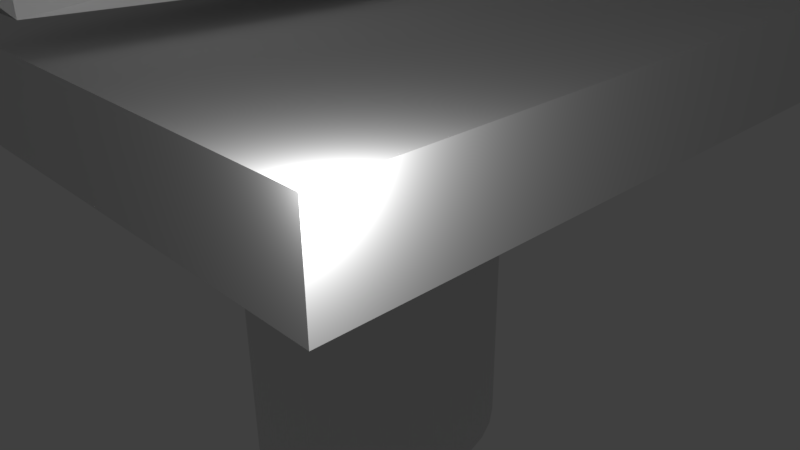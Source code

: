 # Source: tower-baseAvion.blend  (saved by Blender 2.78.1; exported with 4.5.12 LTS)
import bpy
from mathutils import Matrix  # noqa: F401  (used for matrix-valued properties, if any)

bpy.ops.wm.read_factory_settings(use_empty=True)
scene = bpy.context.scene
scene.name = 'Scene'

# ---- collections
col_collection_1 = bpy.data.collections.new('Collection 1'); scene.collection.children.link(col_collection_1)

# ---- materials (node trees are filled in below, after node groups)
mat_material_000 = bpy.data.materials.new('Material.000')
mat_material_000.alpha_threshold = 0.0
mat_material_000.use_transparent_shadow = False
mat_material_000.roughness = 0.5
mat_materialaptu_001 = bpy.data.materials.new('MaterialAptU.001')
mat_materialaptu_001.alpha_threshold = 0.0
mat_materialaptu_001.use_transparent_shadow = False
mat_materialaptu_001.roughness = 0.5

# ---- material node trees

# ---- world
world_world = bpy.data.worlds.new('World'); scene.world = world_world
world_world.color = (0.05088, 0.05088, 0.05088)
world_world.use_sun_shadow = False
world_world.sun_shadow_jitter_overblur = 0.0
world_world.cycles.sampling_method = 'MANUAL'

# ---- cameras
cam_camera = bpy.data.cameras.new('Camera')
cam_camera.clip_end = 100.0
cam_camera.lens = 35.0
cam_camera.sensor_width = 32.0
cam_camera.sensor_height = 18.0
cam_camera.ortho_scale = 7.314
cam_camera.dof.focus_distance = 0.0
cam_camera.dof.aperture_fstop = 128.0

# ---- lights
light_lamp = bpy.data.lights.new('Lamp', 'POINT')
light_lamp.transmission_factor = 0.0
light_lamp.cutoff_distance = 30.0
light_lamp.energy = 100.0
light_lamp.shadow_buffer_clip_start = 1.001
light_lamp.shadow_soft_size = 0.1
light_lamp.shadow_maximum_resolution = 0.006
light_lamp.use_absolute_resolution = True

# ---- meshes
me_cylinder = bpy.data.meshes.new('Cylinder')
me_cylinder.from_pydata([(0.0, 1.774, -2.571), (0.0, 1.774, 2.571), (0.2869, 1.74, -2.571), (0.2869, 1.74, 2.571), (0.5627, 1.639, -2.571), (0.5627, 1.639, 2.571), (0.817, 1.475, -2.571), (0.817, 1.475, 2.571), (1.04, 1.254, -2.571), (1.04, 1.254, 2.571), (1.223, 0.9854, -2.571), (1.223, 0.9854, 2.571), (1.359, 0.6788, -2.571), (1.359, 0.6788, 2.571), (1.442, 0.346, -2.571), (1.442, 0.346, 2.571), (1.47, 1.339e-07, -2.571), (1.47, 1.339e-07, 2.571), (1.442, -0.346, -2.571), (1.442, -0.346, 2.571), (1.359, -0.6788, -2.571), (1.359, -0.6788, 2.571), (1.223, -0.9854, -2.571), (1.223, -0.9854, 2.571), (1.04, -1.254, -2.571), (1.04, -1.254, 2.571), (0.817, -1.475, -2.571), (0.817, -1.475, 2.571), (0.5627, -1.639, -2.571), (0.5627, -1.639, 2.571), (0.2869, -1.74, -2.571), (0.2869, -1.74, 2.571), (-4.791e-07, -1.774, -2.571), (-4.791e-07, -1.774, 2.571), (-0.2869, -1.74, -2.571), (-0.2869, -1.74, 2.571), (-0.5627, -1.639, -2.571), (-0.5627, -1.639, 2.571), (-0.817, -1.475, -2.571), (-0.817, -1.475, 2.571), (-1.04, -1.254, -2.571), (-1.04, -1.254, 2.571), (-1.223, -0.9854, -2.571), (-1.223, -0.9854, 2.571), (-1.359, -0.6788, -2.571), (-1.359, -0.6788, 2.571), (-1.442, -0.346, -2.571), (-1.442, -0.346, 2.571), (-1.47, 1.713e-06, -2.571), (-1.47, 1.713e-06, 2.571), (-1.442, 0.346, -2.571), (-1.442, 0.346, 2.571), (-1.359, 0.6788, -2.571), (-1.359, 0.6788, 2.571), (-1.223, 0.9854, -2.571), (-1.223, 0.9854, 2.571), (-1.04, 1.254, -2.571), (-1.04, 1.254, 2.571), (-0.817, 1.475, -2.571), (-0.817, 1.475, 2.571), (-0.5627, 1.639, -2.571), (-0.5627, 1.639, 2.571), (-0.2869, 1.74, -2.571), (-0.2869, 1.74, 2.571), (-4.0, -4.0, 2.407), (-4.0, -4.0, 3.429), (-4.0, 4.0, 2.407), (-4.0, 4.0, 3.429), (4.0, -4.0, 2.407), (4.0, -4.0, 3.429), (4.0, 4.0, 2.407), (4.0, 4.0, 3.429)], [], [(0, 1, 3, 2), (2, 3, 5, 4), (4, 5, 7, 6), (6, 7, 9, 8), (8, 9, 11, 10), (10, 11, 13, 12), (12, 13, 15, 14), (14, 15, 17, 16), (16, 17, 19, 18), (18, 19, 21, 20), (20, 21, 23, 22), (22, 23, 25, 24), (24, 25, 27, 26), (26, 27, 29, 28), (28, 29, 31, 30), (30, 31, 33, 32), (32, 33, 35, 34), (34, 35, 37, 36), (36, 37, 39, 38), (38, 39, 41, 40), (40, 41, 43, 42), (42, 43, 45, 44), (44, 45, 47, 46), (46, 47, 49, 48), (48, 49, 51, 50), (50, 51, 53, 52), (52, 53, 55, 54), (54, 55, 57, 56), (56, 57, 59, 58), (58, 59, 61, 60), (3, 1, 63, 61, 59, 57, 55, 53, 51, 49, 47, 45, 43, 41, 39, 37, 35, 33, 31, 29, 27, 25, 23, 21, 19, 17, 15, 13, 11, 9, 7, 5), (60, 61, 63, 62), (62, 63, 1, 0), (0, 2, 4, 6, 8, 10, 12, 14, 16, 18, 20, 22, 24, 26, 28, 30, 32, 34, 36, 38, 40, 42, 44, 46, 48, 50, 52, 54, 56, 58, 60, 62), (65, 67, 66, 64), (67, 71, 70, 66), (71, 69, 68, 70), (69, 65, 64, 68), (64, 66, 70, 68), (69, 71, 67, 65)])
_uv = me_cylinder.uv_layers.new(name='UVMap')
_uv.uv.foreach_set('vector', [0.0, 0.0, 1.0, 0.0, 1.0, 1.0, 0.0, 1.0, 0.0, 0.0, 1.0, 0.0, 1.0, 1.0, 0.0, 1.0, 0.0, 0.0, 1.0, 0.0, 1.0, 1.0, 0.0, 1.0, 0.0, 0.0, 1.0, 0.0, 1.0, 1.0, 0.0, 1.0, 0.0, 0.0, 1.0, 0.0, 1.0, 1.0, 0.0, 1.0, 0.0, 0.0, 1.0, 0.0, 1.0, 1.0, 0.0, 1.0, 0.0, 0.0, 1.0, 0.0, 1.0, 1.0, 0.0, 1.0, 0.0, 0.0, 1.0, 0.0, 1.0, 1.0, 0.0, 1.0, 0.0, 0.0, 1.0, 0.0, 1.0, 1.0, 0.0, 1.0, 0.0, 0.0, 1.0, 0.0, 1.0, 1.0, 0.0, 1.0, 0.0, 0.0, 1.0, 0.0, 1.0, 1.0, 0.0, 1.0, 0.0, 0.0, 1.0, 0.0, 1.0, 1.0, 0.0, 1.0, 0.0, 0.0, 1.0, 0.0, 1.0, 1.0, 0.0, 1.0, 0.0, 0.0, 1.0, 0.0, 1.0, 1.0, 0.0, 1.0, 0.0, 0.0, 1.0, 0.0, 1.0, 1.0, 0.0, 1.0, 0.0, 0.0, 1.0, 0.0, 1.0, 1.0, 0.0, 1.0, 0.0, 0.0, 1.0, 0.0, 1.0, 1.0, 0.0, 1.0, 0.0, 0.0, 1.0, 0.0, 1.0, 1.0, 0.0, 1.0, 0.0, 0.0, 1.0, 0.0, 1.0, 1.0, 0.0, 1.0, 0.0, 0.0, 1.0, 0.0, 1.0, 1.0, 0.0, 1.0, 0.0, 0.0, 1.0, 0.0, 1.0, 1.0, 0.0, 1.0, 0.0, 0.0, 1.0, 0.0, 1.0, 1.0, 0.0, 1.0, 0.0, 0.0, 1.0, 0.0, 1.0, 1.0, 0.0, 1.0, 0.0, 0.0, 1.0, 0.0, 1.0, 1.0, 0.0, 1.0, 0.0, 0.0, 1.0, 0.0, 1.0, 1.0, 0.0, 1.0, 0.0, 0.0, 1.0, 0.0, 1.0, 1.0, 0.0, 1.0, 0.0, 0.0, 1.0, 0.0, 1.0, 1.0, 0.0, 1.0, 0.0, 0.0, 1.0, 0.0, 1.0, 1.0, 0.0, 1.0, 0.0, 0.0, 1.0, 0.0, 1.0, 1.0, 0.0, 1.0, 0.0, 0.0, 1.0, 0.0, 1.0, 1.0, 0.0, 1.0, 0.5, 1.0, 0.5975, 0.9904, 0.6913, 0.9619, 0.7778, 0.9157, 0.8536, 0.8536, 0.9157, 0.7778, 0.9619, 0.6913, 0.9904, 0.5975, 1.0, 0.5, 0.9904, 0.4025, 0.9619, 0.3087, 0.9157, 0.2222, 0.8536, 0.1464, 0.7778, 0.08427, 0.6913, 0.03806, 0.5975, 0.009607, 0.5, 0.0, 0.4025, 0.009607, 0.3087, 0.03806, 0.2222, 0.08427, 0.1464, 0.1464, 0.08426, 0.2222, 0.03806, 0.3087, 0.009607, 0.4025, 0.0, 0.5, 0.009607, 0.5975, 0.03806, 0.6913, 0.08427, 0.7778, 0.1464, 0.8536, 0.2222, 0.9157, 0.3087, 0.9619, 0.4025, 0.9904, 0.0, 0.0, 1.0, 0.0, 1.0, 1.0, 0.0, 1.0, 0.0, 0.0, 1.0, 0.0, 1.0, 1.0, 0.0, 1.0, 0.5, 1.0, 0.5975, 0.9904, 0.6913, 0.9619, 0.7778, 0.9157, 0.8536, 0.8536, 0.9157, 0.7778, 0.9619, 0.6913, 0.9904, 0.5975, 1.0, 0.5, 0.9904, 0.4025, 0.9619, 0.3087, 0.9157, 0.2222, 0.8536, 0.1464, 0.7778, 0.08427, 0.6913, 0.03806, 0.5975, 0.009607, 0.5, 0.0, 0.4025, 0.009607, 0.3087, 0.03806, 0.2222, 0.08427, 0.1464, 0.1464, 0.08426, 0.2222, 0.03806, 0.3087, 0.009607, 0.4025, 0.0, 0.5, 0.009607, 0.5975, 0.03806, 0.6913, 0.08427, 0.7778, 0.1464, 0.8536, 0.2222, 0.9157, 0.3087, 0.9619, 0.4025, 0.9904, 0.0, 0.0, 1.0, 0.0, 1.0, 1.0, 0.0, 1.0, 0.0, 0.0, 1.0, 0.0, 1.0, 1.0, 0.0, 1.0, 0.0, 0.0, 1.0, 0.0, 1.0, 1.0, 0.0, 1.0, 0.0, 0.0, 1.0, 0.0, 1.0, 1.0, 0.0, 1.0, 0.0, 0.0, 1.0, 0.0, 1.0, 1.0, 0.0, 1.0, 0.0, 0.0, 1.0, 0.0, 1.0, 1.0, 0.0, 1.0])
me_cylinder.use_remesh_preserve_volume = False
me_cylinder.use_remesh_preserve_attributes = False
me_cylinder.use_mirror_vertex_groups = False
me_cylinder.update()
me_plane = bpy.data.meshes.new('Plane')
me_plane.from_pydata([], [], [])
me_plane.use_remesh_preserve_volume = False
me_plane.use_remesh_preserve_attributes = False
me_plane.use_mirror_vertex_groups = False
me_plane.update()
me_cube_001 = bpy.data.meshes.new('Cube.001')
me_cube_001.from_pydata([(-0.1827, -2.535, 4.44), (-0.1821, -2.157, 4.435), (-0.1845, -2.538, 4.154), (-0.1836, -2.16, 4.183), (-0.184, -2.84, 4.324), (-0.1845, -2.841, 4.244), (-0.1845, -2.841, 4.244), (-0.1845, -2.841, 4.244), (-0.2161, -2.536, 4.328), (-0.2154, -2.159, 4.324), (-0.188, -2.84, 4.28), (-0.1819, -2.345, 4.512), (-0.1842, -2.349, 4.151), (-0.2158, -2.347, 4.326), (-0.1844, -2.689, 4.208), (-0.1844, -2.689, 4.208), (-0.1831, -2.687, 4.427), (-0.2165, -2.688, 4.304), (-0.1841, -1.815, 4.005), (-0.1841, -1.815, 4.005), (-0.1865, -1.82, 3.628), (-0.1865, -1.82, 3.628), (-0.1853, -1.817, 3.817), (-0.1853, -1.817, 3.817), (-0.1851, -1.99, 3.9), (-0.1831, -1.986, 4.215), (-0.2004, -1.988, 4.065), (-0.1847, -1.644, 3.865), (-0.187, -1.648, 3.488), (-0.1859, -1.646, 3.676), (-0.1858, -1.42, 3.615), (-0.1882, -1.424, 3.237), (-0.2412, -1.422, 3.426), (-0.194, -2.47, 4.406), (-0.2044, -2.47, 4.39), (-0.1938, -2.411, 4.422), (-0.2043, -2.411, 4.391), (-0.2045, -2.441, 4.367), (-0.1938, -2.44, 4.436), (-0.1893, -2.44, 4.445), (-0.2089, -2.441, 4.358), (-0.2087, -2.386, 4.374), (-0.1893, -2.385, 4.429), (-0.2089, -2.496, 4.378), (-0.1896, -2.496, 4.412), (-0.2159, -2.441, 4.327), (-0.1843, -2.444, 4.152), (-0.1845, -2.841, 4.244), (-0.1823, -2.44, 4.476), (-0.1994, -2.535, 4.384), (-0.1988, -2.158, 4.38), (-0.186, -2.84, 4.302), (-0.1989, -2.346, 4.419), (-0.1998, -2.687, 4.365), (-0.1847, -1.816, 3.911), (-0.1847, -1.816, 3.911), (-0.1918, -1.987, 4.14), (-0.1853, -1.645, 3.771), (-0.2135, -1.421, 3.521), (-0.1992, -2.47, 4.398), (-0.199, -2.411, 4.407), (-0.1991, -2.441, 4.401), (-0.199, -2.386, 4.402), (-0.1993, -2.496, 4.395), (-0.2003, -2.537, 4.241), (-0.1995, -2.159, 4.253), (-0.2, -2.348, 4.239), (-0.2005, -2.689, 4.256), (-0.1859, -1.818, 3.722), (-0.1859, -1.818, 3.722), (-0.1928, -1.989, 3.982), (-0.1865, -1.647, 3.582), (-0.2147, -1.423, 3.332), (-0.2001, -2.442, 4.24), (-0.184, -2.84, 4.324), (-0.1831, -2.687, 4.427), (-0.1835, -2.763, 4.375), (-0.08851, -2.686, 4.465), (-0.08942, -2.84, 4.362), (-0.08897, -2.763, 4.413), (-0.1554, -2.705, 4.422), (-0.1556, -2.737, 4.401), (-0.1164, -2.705, 4.438), (-0.1166, -2.737, 4.417), (0.2422, -2.535, 4.437), (0.2428, -2.158, 4.433), (0.2404, -2.539, 4.151), (0.2413, -2.161, 4.18), (0.2409, -2.841, 4.321), (0.2404, -2.842, 4.241), (0.2404, -2.842, 4.241), (0.2404, -2.842, 4.241), (0.2742, -2.537, 4.325), (0.2748, -2.159, 4.321), (0.2444, -2.841, 4.277), (0.243, -2.346, 4.509), (0.2407, -2.35, 4.149), (0.2745, -2.348, 4.323), (0.2405, -2.69, 4.205), (0.2405, -2.69, 4.205), (0.2418, -2.687, 4.424), (0.2737, -2.689, 4.301), (0.0302, -2.534, 4.515), (0.03119, -2.156, 4.566), (0.02765, -2.539, 4.104), (0.02734, -2.163, 3.945), (0.02894, -2.839, 4.399), (0.02767, -2.842, 4.195), (0.02812, -2.881, 4.279), (0.03099, -2.345, 4.587), (0.02798, -2.35, 4.102), (0.02772, -2.69, 4.159), (0.02985, -2.686, 4.502), (0.2408, -1.816, 4.003), (0.2408, -1.816, 4.003), (0.2384, -1.82, 3.625), (0.2384, -1.82, 3.625), (0.2396, -1.818, 3.814), (0.2396, -1.818, 3.814), (0.02941, -1.814, 4.179), (0.02941, -1.814, 4.179), (0.02503, -1.822, 3.473), (0.02503, -1.822, 3.473), (0.2398, -1.991, 3.897), (0.02631, -1.992, 3.729), (0.03044, -1.985, 4.395), (0.2418, -1.987, 4.212), (0.2572, -1.989, 4.062), (0.2402, -1.645, 3.862), (0.2379, -1.649, 3.485), (0.239, -1.647, 3.674), (0.02859, -1.643, 3.997), (0.02405, -1.651, 3.266), (0.2391, -1.421, 3.612), (0.2367, -1.425, 3.235), (0.2921, -1.423, 3.423), (0.0275, -1.419, 3.756), (0.0229, -1.427, 3.016), (0.2533, -2.471, 4.403), (0.2634, -2.471, 4.387), (0.2535, -2.412, 4.42), (0.2635, -2.412, 4.388), (0.2633, -2.442, 4.364), (0.2535, -2.441, 4.433), (0.2492, -2.441, 4.442), (0.2677, -2.442, 4.355), (0.2679, -2.387, 4.371), (0.2492, -2.386, 4.427), (0.2677, -2.497, 4.375), (0.2489, -2.496, 4.41), (0.02767, -2.842, 4.195), (0.02781, -2.444, 4.103), (0.03059, -2.439, 4.551), (0.2743, -2.442, 4.324), (0.2406, -2.444, 4.15), (0.2404, -2.842, 4.241), (0.2426, -2.441, 4.473), (0.2582, -2.536, 4.381), (0.2588, -2.159, 4.377), (0.2426, -2.841, 4.299), (0.2587, -2.347, 4.416), (0.2578, -2.688, 4.363), (0.02853, -2.86, 4.339), (0.2402, -1.817, 3.908), (0.2402, -1.817, 3.908), (0.2495, -1.988, 4.137), (0.2396, -1.646, 3.768), (0.2656, -1.422, 3.518), (0.2584, -2.471, 4.395), (0.2585, -2.412, 4.404), (0.2584, -2.441, 4.398), (0.2585, -2.386, 4.399), (0.2583, -2.497, 4.392), (0.2573, -2.538, 4.238), (0.258, -2.16, 4.25), (0.2576, -2.349, 4.236), (0.2571, -2.689, 4.253), (0.239, -1.819, 3.72), (0.239, -1.819, 3.72), (0.2485, -1.99, 3.98), (0.2385, -1.648, 3.579), (0.2644, -1.424, 3.329), (0.2574, -2.443, 4.237), (0.2409, -2.841, 4.321), (0.2418, -2.687, 4.424), (0.02894, -2.839, 4.399), (0.02985, -2.686, 4.502), (0.2414, -2.764, 4.373), (0.1477, -2.687, 4.463), (0.1468, -2.84, 4.36), (0.0294, -2.763, 4.451), (0.1473, -2.764, 4.412), (0.2141, -2.706, 4.42), (0.2139, -2.738, 4.399), (0.1752, -2.706, 4.436), (0.1751, -2.737, 4.415), (0.8942, 2.052, 3.252), (1.325, -0.9409, 2.996), (-1.0, -1.0, 2.616), (-1.0, 1.0, 2.616), (0.8942, 2.052, 3.993), (1.325, -0.9409, 3.953), (-1.0, -1.0, 4.204), (-1.0, 1.0, 4.337), (1.694, 0.7661, 3.579), (1.743, -0.7617, 3.576), (1.694, 0.7661, 3.889), (1.743, -0.7617, 3.763), (2.6, 1.296, 3.579), (2.6, -0.08635, 3.579), (2.6, 1.296, 3.889), (2.6, -0.08635, 3.889), (5.101, 1.191, 3.609), (5.101, 0.3843, 3.609), (5.101, 1.191, 3.859), (5.101, 0.3843, 3.859), (5.55, 1.078, 3.656), (5.55, 0.4541, 3.656), (5.55, 1.038, 3.812), (5.55, 0.4541, 3.812), (0.5372, -4.437, 2.667), (-0.5372, -4.437, 2.667), (0.5372, -4.437, 3.741), (-0.5372, -4.437, 3.741), (0.2622, -4.815, 2.942), (-0.2622, -4.815, 2.942), (0.2622, -4.815, 3.466), (-0.2622, -4.815, 3.466), (0.6314, 3.358, 3.614), (-0.3139, 4.392, 3.562), (0.8942, 3.358, 3.993), (-1.0, 4.392, 4.337), (2.432, 2.372, 3.238), (2.432, 2.372, 3.846), (2.169, 3.677, 3.601), (2.432, 3.677, 3.846), (0.4481, -1.023, 3.928), (-0.4481, -1.023, 3.928), (0.2407, -2.564, 3.721), (-0.2407, -2.564, 3.721), (0.4481, -0.9694, 3.526), (-0.4481, -0.9694, 3.526), (0.2407, -2.509, 3.319), (-0.2407, -2.509, 3.319), (0.8681, 2.881, 5.486), (0.8607, 3.501, 5.514), (0.354, 2.435, 3.359), (0.4484, 3.371, 3.83), (0.6971, 3.498, 5.555), (0.708, 2.878, 5.526), (0.2324, 3.369, 3.883), (0.1387, 2.433, 3.411), (1.271, 3.706, 3.802), (1.07, 3.912, 3.791), (1.327, 3.706, 3.883), (0.9235, 3.912, 3.956), (0.7363, -3.269, 2.681), (0.7363, -3.269, 3.638), (1.154, -3.09, 3.262), (1.154, -3.09, 3.448), (0.5774, -2.899, 2.681), (0.5774, -2.899, 3.638), (0.9953, -2.719, 3.262), (0.9953, -2.719, 3.448), (-0.1318, 1.482, 2.907), (0.06578, -0.9729, 2.79), (-0.1318, 1.482, 4.346), (0.06578, -0.9729, 4.255), (-0.04477, -4.437, 2.667), (-0.04477, -4.437, 3.741), (-0.02185, -4.815, 2.942), (-0.02185, -4.815, 3.466), (0.1194, 3.918, 3.586), (-0.1318, 3.918, 4.346), (-0.03734, -1.023, 3.928), (-0.02006, -2.564, 3.721), (-0.03734, -0.9694, 3.526), (-0.02006, -2.509, 3.319), (1.162, 3.818, 3.796), (1.108, 3.818, 3.922), (0.1827, -2.535, 4.44), (0.1821, -2.157, 4.435), (0.1845, -2.538, 4.154), (0.1836, -2.16, 4.183), (0.184, -2.84, 4.324), (0.1845, -2.841, 4.244), (0.1845, -2.841, 4.244), (0.1845, -2.841, 4.244), (0.2161, -2.536, 4.328), (0.2154, -2.159, 4.324), (0.188, -2.84, 4.28), (0.1819, -2.345, 4.512), (0.1842, -2.349, 4.151), (0.2158, -2.347, 4.326), (0.1844, -2.689, 4.208), (0.1844, -2.689, 4.208), (0.1831, -2.687, 4.427), (0.2165, -2.688, 4.304), (0.1841, -1.815, 4.005), (0.1841, -1.815, 4.005), (0.1865, -1.82, 3.628), (0.1865, -1.82, 3.628), (0.1853, -1.817, 3.817), (0.1853, -1.817, 3.817), (0.1851, -1.99, 3.9), (0.1831, -1.986, 4.215), (0.2004, -1.988, 4.065), (0.1847, -1.644, 3.865), (0.187, -1.648, 3.488), (0.1859, -1.646, 3.676), (0.1858, -1.42, 3.615), (0.1882, -1.424, 3.237), (0.2412, -1.422, 3.426), (0.194, -2.47, 4.406), (0.2044, -2.47, 4.39), (0.1938, -2.411, 4.422), (0.2043, -2.411, 4.391), (0.2045, -2.441, 4.367), (0.1938, -2.44, 4.436), (0.1893, -2.44, 4.445), (0.2089, -2.441, 4.358), (0.2087, -2.386, 4.374), (0.1893, -2.385, 4.429), (0.2089, -2.496, 4.378), (0.1896, -2.496, 4.412), (0.2159, -2.441, 4.327), (0.1843, -2.444, 4.152), (0.1845, -2.841, 4.244), (0.1823, -2.44, 4.476), (0.1994, -2.535, 4.384), (0.1988, -2.158, 4.38), (0.186, -2.84, 4.302), (0.1989, -2.346, 4.419), (0.1998, -2.687, 4.365), (0.1847, -1.816, 3.911), (0.1847, -1.816, 3.911), (0.1918, -1.987, 4.14), (0.1853, -1.645, 3.771), (0.2135, -1.421, 3.521), (0.1992, -2.47, 4.398), (0.199, -2.411, 4.407), (0.1991, -2.441, 4.401), (0.199, -2.386, 4.402), (0.1993, -2.496, 4.395), (0.2003, -2.537, 4.241), (0.1995, -2.159, 4.253), (0.2, -2.348, 4.239), (0.2005, -2.689, 4.256), (0.1859, -1.818, 3.722), (0.1859, -1.818, 3.722), (0.1928, -1.989, 3.982), (0.1865, -1.647, 3.582), (0.2147, -1.423, 3.332), (0.2001, -2.442, 4.24), (0.184, -2.84, 4.324), (0.1831, -2.687, 4.427), (0.1835, -2.763, 4.375), (0.08851, -2.686, 4.465), (0.08942, -2.84, 4.362), (0.08897, -2.763, 4.413), (0.1554, -2.705, 4.422), (0.1556, -2.737, 4.401), (0.1164, -2.705, 4.438), (0.1166, -2.737, 4.417), (-0.2422, -2.535, 4.437), (-0.2428, -2.158, 4.433), (-0.2404, -2.539, 4.151), (-0.2413, -2.161, 4.18), (-0.2409, -2.841, 4.321), (-0.2404, -2.842, 4.241), (-0.2404, -2.842, 4.241), (-0.2404, -2.842, 4.241), (-0.2742, -2.537, 4.325), (-0.2748, -2.159, 4.321), (-0.2444, -2.841, 4.277), (-0.243, -2.346, 4.509), (-0.2407, -2.35, 4.149), (-0.2745, -2.348, 4.323), (-0.2405, -2.69, 4.205), (-0.2405, -2.69, 4.205), (-0.2418, -2.687, 4.424), (-0.2737, -2.689, 4.301), (-0.0302, -2.534, 4.515), (-0.03119, -2.156, 4.566), (-0.02765, -2.539, 4.104), (-0.02734, -2.163, 3.945), (-0.02894, -2.839, 4.399), (-0.02767, -2.842, 4.195), (-0.02812, -2.881, 4.279), (-0.03099, -2.345, 4.587), (-0.02798, -2.35, 4.102), (-0.02772, -2.69, 4.159), (-0.02985, -2.686, 4.502), (-0.2408, -1.816, 4.003), (-0.2408, -1.816, 4.003), (-0.2384, -1.82, 3.625), (-0.2384, -1.82, 3.625), (-0.2396, -1.818, 3.814), (-0.2396, -1.818, 3.814), (-0.02941, -1.814, 4.179), (-0.02941, -1.814, 4.179), (-0.02503, -1.822, 3.473), (-0.02503, -1.822, 3.473), (-0.2398, -1.991, 3.897), (-0.02631, -1.992, 3.729), (-0.03044, -1.985, 4.395), (-0.2418, -1.987, 4.212), (-0.2572, -1.989, 4.062), (-0.2402, -1.645, 3.862), (-0.2379, -1.649, 3.485), (-0.239, -1.647, 3.674), (-0.02859, -1.643, 3.997), (-0.02405, -1.651, 3.266), (-0.2391, -1.421, 3.612), (-0.2367, -1.425, 3.235), (-0.2921, -1.423, 3.423), (-0.0275, -1.419, 3.756), (-0.0229, -1.427, 3.016), (-0.2533, -2.471, 4.403), (-0.2634, -2.471, 4.387), (-0.2535, -2.412, 4.42), (-0.2635, -2.412, 4.388), (-0.2633, -2.442, 4.364), (-0.2535, -2.441, 4.433), (-0.2492, -2.441, 4.442), (-0.2677, -2.442, 4.355), (-0.2679, -2.387, 4.371), (-0.2492, -2.386, 4.427), (-0.2677, -2.497, 4.375), (-0.2489, -2.496, 4.41), (-0.02767, -2.842, 4.195), (-0.02781, -2.444, 4.103), (-0.03059, -2.439, 4.551), (-0.2743, -2.442, 4.324), (-0.2406, -2.444, 4.15), (-0.2404, -2.842, 4.241), (-0.2426, -2.441, 4.473), (-0.2582, -2.536, 4.381), (-0.2588, -2.159, 4.377), (-0.2426, -2.841, 4.299), (-0.2587, -2.347, 4.416), (-0.2578, -2.688, 4.363), (-0.02853, -2.86, 4.339), (-0.2402, -1.817, 3.908), (-0.2402, -1.817, 3.908), (-0.2495, -1.988, 4.137), (-0.2396, -1.646, 3.768), (-0.2656, -1.422, 3.518), (-0.2584, -2.471, 4.395), (-0.2585, -2.412, 4.404), (-0.2584, -2.441, 4.398), (-0.2585, -2.386, 4.399), (-0.2583, -2.497, 4.392), (-0.2573, -2.538, 4.238), (-0.258, -2.16, 4.25), (-0.2576, -2.349, 4.236), (-0.2571, -2.689, 4.253), (-0.239, -1.819, 3.72), (-0.239, -1.819, 3.72), (-0.2485, -1.99, 3.98), (-0.2385, -1.648, 3.579), (-0.2644, -1.424, 3.329), (-0.2574, -2.443, 4.237), (-0.2409, -2.841, 4.321), (-0.2418, -2.687, 4.424), (-0.02894, -2.839, 4.399), (-0.02985, -2.686, 4.502), (-0.2414, -2.764, 4.373), (-0.1477, -2.687, 4.463), (-0.1468, -2.84, 4.36), (-0.0294, -2.763, 4.451), (-0.1473, -2.764, 4.412), (-0.2141, -2.706, 4.42), (-0.2139, -2.738, 4.399), (-0.1752, -2.706, 4.436), (-0.1751, -2.737, 4.415), (-0.8942, 2.052, 3.252), (-1.325, -0.9409, 2.996), (1.0, -1.0, 2.616), (1.0, 1.0, 2.616), (-0.8942, 2.052, 3.993), (-1.325, -0.9409, 3.953), (1.0, -1.0, 4.204), (1.0, 1.0, 4.337), (-1.694, 0.7661, 3.579), (-1.743, -0.7617, 3.576), (-1.694, 0.7661, 3.889), (-1.743, -0.7617, 3.763), (-2.6, 1.296, 3.579), (-2.6, -0.08635, 3.579), (-2.6, 1.296, 3.889), (-2.6, -0.08635, 3.889), (-5.101, 1.191, 3.609), (-5.101, 0.3843, 3.609), (-5.101, 1.191, 3.859), (-5.101, 0.3843, 3.859), (-5.55, 1.078, 3.656), (-5.55, 0.4541, 3.656), (-5.55, 1.038, 3.812), (-5.55, 0.4541, 3.812), (-0.5372, -4.437, 2.667), (0.5372, -4.437, 2.667), (-0.5372, -4.437, 3.741), (0.5372, -4.437, 3.741), (-0.2622, -4.815, 2.942), (0.2622, -4.815, 2.942), (-0.2622, -4.815, 3.466), (0.2622, -4.815, 3.466), (-0.6314, 3.358, 3.614), (0.3139, 4.392, 3.562), (-0.8942, 3.358, 3.993), (1.0, 4.392, 4.337), (-2.432, 2.372, 3.238), (-2.432, 2.372, 3.846), (-2.169, 3.677, 3.601), (-2.432, 3.677, 3.846), (-0.4481, -1.023, 3.928), (0.4481, -1.023, 3.928), (-0.2407, -2.564, 3.721), (0.2407, -2.564, 3.721), (-0.4481, -0.9694, 3.526), (0.4481, -0.9694, 3.526), (-0.2407, -2.509, 3.319), (0.2407, -2.509, 3.319), (-0.8681, 2.881, 5.486), (-0.8607, 3.501, 5.514), (-0.354, 2.435, 3.359), (-0.4484, 3.371, 3.83), (-0.6971, 3.498, 5.555), (-0.708, 2.878, 5.526), (-0.2324, 3.369, 3.883), (-0.1387, 2.433, 3.411), (-1.271, 3.706, 3.802), (-1.07, 3.912, 3.791), (-1.327, 3.706, 3.883), (-0.9235, 3.912, 3.956), (-0.7363, -3.269, 2.681), (-0.7363, -3.269, 3.638), (-1.154, -3.09, 3.262), (-1.154, -3.09, 3.448), (-0.5774, -2.899, 2.681), (-0.5774, -2.899, 3.638), (-0.9953, -2.719, 3.262), (-0.9953, -2.719, 3.448), (0.1318, 1.482, 2.907), (-0.06578, -0.9729, 2.79), (0.1318, 1.482, 4.346), (-0.06578, -0.9729, 4.255), (0.04477, -4.437, 2.667), (0.04477, -4.437, 3.741), (0.02185, -4.815, 2.942), (0.02185, -4.815, 3.466), (-0.1194, 3.918, 3.586), (0.1318, 3.918, 4.346), (0.03734, -1.023, 3.928), (0.02006, -2.564, 3.721), (0.03734, -0.9694, 3.526), (0.02006, -2.509, 3.319), (-1.162, 3.818, 3.796), (-1.108, 3.818, 3.922)], [], [(66, 65, 3), (66, 3, 12), (111, 107, 5), (111, 5, 14), (53, 51, 4), (53, 4, 16), (52, 50, 9), (52, 9, 13), (14, 6, 67), (73, 66, 12), (73, 12, 46), (45, 40, 41), (45, 41, 13), (104, 111, 14), (104, 14, 2), (49, 53, 16), (0, 49, 16), (64, 67, 17), (64, 17, 8), (11, 109, 103), (11, 103, 1), (12, 3, 105), (12, 105, 110), (51, 162, 106), (51, 106, 4), (48, 152, 109), (48, 109, 11), (46, 12, 110), (46, 110, 151), (0, 16, 112), (0, 112, 102), (24, 20, 121), (24, 121, 124), (125, 119, 18), (125, 18, 25), (56, 54, 22), (56, 22, 26), (70, 68, 20), (70, 20, 24), (3, 24, 124), (3, 124, 105), (103, 125, 25), (103, 25, 1), (50, 56, 26), (50, 26, 9), (65, 70, 24), (65, 24, 3), (21, 28, 132), (21, 132, 122), (120, 131, 27), (120, 27, 19), (55, 57, 29), (55, 29, 23), (69, 71, 28), (69, 28, 21), (28, 31, 137), (28, 137, 132), (131, 136, 30), (131, 30, 27), (57, 58, 32), (57, 32, 29), (71, 72, 31), (71, 31, 28), (42, 35, 38), (42, 38, 39), (40, 37, 36), (40, 36, 41), (62, 60, 35), (62, 35, 42), (43, 34, 37), (43, 37, 40), (61, 60, 36), (61, 36, 37), (59, 61, 37), (59, 37, 34), (49, 63, 43), (49, 43, 8), (48, 39, 44), (0, 48, 44), (8, 43, 40), (8, 40, 45), (52, 62, 42), (52, 42, 11), (39, 38, 33), (39, 33, 44), (63, 59, 34), (63, 34, 43), (2, 46, 151), (2, 151, 104), (0, 102, 152), (0, 152, 48), (11, 42, 39), (11, 39, 48), (64, 73, 46), (64, 46, 2), (17, 10, 51), (17, 51, 53), (11, 1, 50), (11, 50, 52), (8, 17, 53), (8, 53, 49), (10, 108, 162), (10, 162, 51), (25, 18, 54), (25, 54, 56), (1, 25, 56), (1, 56, 50), (19, 27, 57), (19, 57, 55), (27, 30, 58), (27, 58, 57), (41, 36, 60), (41, 60, 62), (38, 35, 60), (38, 60, 61), (33, 38, 61), (33, 61, 59), (0, 44, 63), (0, 63, 49), (13, 41, 62), (13, 62, 52), (44, 33, 59), (44, 59, 63), (13, 9, 65), (13, 65, 66), (17, 67, 10), (45, 13, 66), (45, 66, 73), (2, 14, 67), (2, 67, 64), (26, 22, 68), (26, 68, 70), (9, 26, 70), (9, 70, 65), (23, 29, 71), (23, 71, 69), (29, 32, 72), (29, 72, 71), (8, 45, 73), (8, 73, 64), (15, 150, 7), (15, 7, 47), (79, 78, 185), (79, 185, 190), (76, 74, 78), (76, 78, 79), (79, 83, 81), (79, 81, 76), (77, 79, 190), (77, 190, 186), (80, 81, 83), (80, 83, 82), (77, 82, 83), (77, 83, 79), (76, 81, 80), (76, 80, 75), (75, 80, 82), (75, 82, 77), (175, 96, 87), (175, 87, 174), (111, 98, 89), (111, 89, 107), (161, 100, 88), (161, 88, 159), (160, 97, 93), (160, 93, 158), (98, 176, 90), (182, 154, 96), (182, 96, 175), (153, 97, 146), (153, 146, 145), (104, 86, 98), (104, 98, 111), (157, 84, 100), (157, 100, 161), (173, 92, 101), (173, 101, 176), (95, 85, 103), (95, 103, 109), (96, 110, 105), (96, 105, 87), (159, 88, 106), (159, 106, 162), (156, 95, 109), (156, 109, 152), (154, 151, 110), (154, 110, 96), (84, 102, 112), (84, 112, 100), (123, 124, 121), (123, 121, 115), (125, 126, 113), (125, 113, 119), (165, 127, 117), (165, 117, 163), (179, 123, 115), (179, 115, 177), (87, 105, 124), (87, 124, 123), (103, 85, 126), (103, 126, 125), (158, 93, 127), (158, 127, 165), (174, 87, 123), (174, 123, 179), (116, 122, 132), (116, 132, 129), (120, 114, 128), (120, 128, 131), (164, 118, 130), (164, 130, 166), (178, 116, 129), (178, 129, 180), (129, 132, 137), (129, 137, 134), (131, 128, 133), (131, 133, 136), (166, 130, 135), (166, 135, 167), (180, 129, 134), (180, 134, 181), (147, 144, 143), (147, 143, 140), (145, 146, 141), (145, 141, 142), (171, 147, 140), (171, 140, 169), (148, 145, 142), (148, 142, 139), (170, 142, 141), (170, 141, 169), (168, 139, 142), (168, 142, 170), (157, 92, 148), (157, 148, 172), (156, 84, 149), (156, 149, 144), (92, 153, 145), (92, 145, 148), (160, 95, 147), (160, 147, 171), (144, 149, 138), (144, 138, 143), (172, 148, 139), (172, 139, 168), (86, 104, 151), (86, 151, 154), (84, 156, 152), (84, 152, 102), (95, 156, 144), (95, 144, 147), (173, 86, 154), (173, 154, 182), (101, 161, 159), (101, 159, 94), (95, 160, 158), (95, 158, 85), (92, 157, 161), (92, 161, 101), (94, 159, 162), (94, 162, 108), (126, 165, 163), (126, 163, 113), (85, 158, 165), (85, 165, 126), (114, 164, 166), (114, 166, 128), (128, 166, 167), (128, 167, 133), (146, 171, 169), (146, 169, 141), (143, 170, 169), (143, 169, 140), (138, 168, 170), (138, 170, 143), (84, 157, 172), (84, 172, 149), (97, 160, 171), (97, 171, 146), (149, 172, 168), (149, 168, 138), (97, 175, 174), (97, 174, 93), (101, 94, 176), (153, 182, 175), (153, 175, 97), (86, 173, 176), (86, 176, 98), (127, 179, 177), (127, 177, 117), (93, 174, 179), (93, 179, 127), (118, 178, 180), (118, 180, 130), (130, 180, 181), (130, 181, 135), (92, 173, 182), (92, 182, 153), (99, 155, 91), (99, 91, 150), (191, 190, 185), (191, 185, 189), (187, 191, 189), (187, 189, 183), (191, 187, 193), (191, 193, 195), (188, 186, 190), (188, 190, 191), (192, 194, 195), (192, 195, 193), (188, 191, 195), (188, 195, 194), (187, 184, 192), (187, 192, 193), (184, 188, 194), (184, 194, 192), (264, 265, 198, 199), (266, 203, 202, 267), (197, 205, 258, 256), (202, 198, 221, 223), (198, 202, 203, 199), (264, 199, 229, 272), (206, 207, 211, 210), (196, 200, 206, 204), (197, 196, 204, 205), (200, 201, 207, 206), (211, 209, 213, 215), (204, 206, 210, 208), (207, 205, 209, 211), (205, 204, 208, 209), (213, 212, 216, 217), (209, 208, 212, 213), (210, 211, 215, 214), (208, 210, 214, 212), (216, 218, 219, 217), (214, 215, 219, 218), (212, 214, 218, 216), (215, 213, 217, 219), (223, 221, 225, 227), (197, 201, 222, 220), (265, 197, 220, 268), (202, 223, 239, 237), (270, 271, 227, 225), (268, 220, 224, 270), (269, 223, 227, 271), (220, 222, 226, 224), (229, 231, 255, 253), (196, 228, 234, 232), (266, 200, 230, 273), (199, 203, 231, 229), (233, 232, 234, 235), (228, 230, 235, 234), (200, 196, 232, 233), (230, 200, 233, 235), (237, 239, 243, 241), (269, 222, 238, 275), (267, 202, 237, 274), (222, 201, 236, 238), (276, 241, 243, 277), (274, 237, 241, 276), (238, 236, 240, 242), (275, 238, 242, 277), (245, 247, 246, 244), (248, 249, 251, 250), (244, 246, 251, 249), (246, 247, 250, 251), (247, 245, 248, 250), (245, 244, 249, 248), (279, 278, 253, 255), (272, 229, 253, 278), (273, 230, 254, 279), (230, 228, 252, 254), (259, 257, 261, 263), (205, 207, 259, 258), (207, 201, 257, 259), (201, 197, 256, 257), (261, 260, 262, 263), (258, 259, 263, 262), (256, 258, 262, 260), (257, 256, 260, 261), (231, 273, 279, 255), (228, 272, 278, 252), (254, 252, 278, 279), (239, 275, 277, 243), (236, 274, 276, 240), (240, 276, 277, 242), (201, 267, 274, 236), (223, 269, 275, 239), (203, 266, 273, 231), (222, 269, 271, 226), (221, 268, 270, 225), (224, 226, 271, 270), (198, 265, 268, 221), (196, 264, 272, 228), (200, 266, 267, 201), (196, 197, 265, 264), (346, 283, 345), (346, 292, 283), (391, 285, 387), (391, 294, 285), (333, 284, 331), (333, 296, 284), (332, 289, 330), (332, 293, 289), (294, 347, 286), (353, 292, 346), (353, 326, 292), (325, 321, 320), (325, 293, 321), (384, 294, 391), (384, 282, 294), (329, 296, 333), (280, 296, 329), (344, 297, 347), (344, 288, 297), (291, 383, 389), (291, 281, 383), (292, 385, 283), (292, 390, 385), (331, 386, 442), (331, 284, 386), (328, 389, 432), (328, 291, 389), (326, 390, 292), (326, 431, 390), (280, 392, 296), (280, 382, 392), (304, 401, 300), (304, 404, 401), (405, 298, 399), (405, 305, 298), (336, 302, 334), (336, 306, 302), (350, 300, 348), (350, 304, 300), (283, 404, 304), (283, 385, 404), (383, 305, 405), (383, 281, 305), (330, 306, 336), (330, 289, 306), (345, 304, 350), (345, 283, 304), (301, 412, 308), (301, 402, 412), (400, 307, 411), (400, 299, 307), (335, 309, 337), (335, 303, 309), (349, 308, 351), (349, 301, 308), (308, 417, 311), (308, 412, 417), (411, 310, 416), (411, 307, 310), (337, 312, 338), (337, 309, 312), (351, 311, 352), (351, 308, 311), (322, 318, 315), (322, 319, 318), (320, 316, 317), (320, 321, 316), (342, 315, 340), (342, 322, 315), (323, 317, 314), (323, 320, 317), (341, 316, 340), (341, 317, 316), (339, 317, 341), (339, 314, 317), (329, 323, 343), (329, 288, 323), (328, 324, 319), (280, 324, 328), (288, 320, 323), (288, 325, 320), (332, 322, 342), (332, 291, 322), (319, 313, 318), (319, 324, 313), (343, 314, 339), (343, 323, 314), (282, 431, 326), (282, 384, 431), (280, 432, 382), (280, 328, 432), (291, 319, 322), (291, 328, 319), (344, 326, 353), (344, 282, 326), (297, 331, 290), (297, 333, 331), (291, 330, 281), (291, 332, 330), (288, 333, 297), (288, 329, 333), (290, 442, 388), (290, 331, 442), (305, 334, 298), (305, 336, 334), (281, 336, 305), (281, 330, 336), (299, 337, 307), (299, 335, 337), (307, 338, 310), (307, 337, 338), (321, 340, 316), (321, 342, 340), (318, 340, 315), (318, 341, 340), (313, 341, 318), (313, 339, 341), (280, 343, 324), (280, 329, 343), (293, 342, 321), (293, 332, 342), (324, 339, 313), (324, 343, 339), (293, 345, 289), (293, 346, 345), (297, 290, 347), (325, 346, 293), (325, 353, 346), (282, 347, 294), (282, 344, 347), (306, 348, 302), (306, 350, 348), (289, 350, 306), (289, 345, 350), (303, 351, 309), (303, 349, 351), (309, 352, 312), (309, 351, 352), (288, 353, 325), (288, 344, 353), (295, 287, 430), (295, 327, 287), (359, 465, 358), (359, 470, 465), (356, 358, 354), (356, 359, 358), (359, 361, 363), (359, 356, 361), (357, 470, 359), (357, 466, 470), (360, 363, 361), (360, 362, 363), (357, 363, 362), (357, 359, 363), (356, 360, 361), (356, 355, 360), (355, 362, 360), (355, 357, 362), (455, 367, 376), (455, 454, 367), (391, 369, 378), (391, 387, 369), (441, 368, 380), (441, 439, 368), (440, 373, 377), (440, 438, 373), (378, 370, 456), (462, 376, 434), (462, 455, 376), (433, 426, 377), (433, 425, 426), (384, 378, 366), (384, 391, 378), (437, 380, 364), (437, 441, 380), (453, 381, 372), (453, 456, 381), (375, 383, 365), (375, 389, 383), (376, 385, 390), (376, 367, 385), (439, 386, 368), (439, 442, 386), (436, 389, 375), (436, 432, 389), (434, 390, 431), (434, 376, 390), (364, 392, 382), (364, 380, 392), (403, 401, 404), (403, 395, 401), (405, 393, 406), (405, 399, 393), (445, 397, 407), (445, 443, 397), (459, 395, 403), (459, 457, 395), (367, 404, 385), (367, 403, 404), (383, 406, 365), (383, 405, 406), (438, 407, 373), (438, 445, 407), (454, 403, 367), (454, 459, 403), (396, 412, 402), (396, 409, 412), (400, 408, 394), (400, 411, 408), (444, 410, 398), (444, 446, 410), (458, 409, 396), (458, 460, 409), (409, 417, 412), (409, 414, 417), (411, 413, 408), (411, 416, 413), (446, 415, 410), (446, 447, 415), (460, 414, 409), (460, 461, 414), (427, 423, 424), (427, 420, 423), (425, 421, 426), (425, 422, 421), (451, 420, 427), (451, 449, 420), (428, 422, 425), (428, 419, 422), (450, 421, 422), (450, 449, 421), (448, 422, 419), (448, 450, 422), (437, 428, 372), (437, 452, 428), (436, 429, 364), (436, 424, 429), (372, 425, 433), (372, 428, 425), (440, 427, 375), (440, 451, 427), (424, 418, 429), (424, 423, 418), (452, 419, 428), (452, 448, 419), (366, 431, 384), (366, 434, 431), (364, 432, 436), (364, 382, 432), (375, 424, 436), (375, 427, 424), (453, 434, 366), (453, 462, 434), (381, 439, 441), (381, 374, 439), (375, 438, 440), (375, 365, 438), (372, 441, 437), (372, 381, 441), (374, 442, 439), (374, 388, 442), (406, 443, 445), (406, 393, 443), (365, 445, 438), (365, 406, 445), (394, 446, 444), (394, 408, 446), (408, 447, 446), (408, 413, 447), (426, 449, 451), (426, 421, 449), (423, 449, 450), (423, 420, 449), (418, 450, 448), (418, 423, 450), (364, 452, 437), (364, 429, 452), (377, 451, 440), (377, 426, 451), (429, 448, 452), (429, 418, 448), (377, 454, 455), (377, 373, 454), (381, 456, 374), (433, 455, 462), (433, 377, 455), (366, 456, 453), (366, 378, 456), (407, 457, 459), (407, 397, 457), (373, 459, 454), (373, 407, 459), (398, 460, 458), (398, 410, 460), (410, 461, 460), (410, 415, 461), (372, 462, 453), (372, 433, 462), (379, 371, 435), (379, 430, 371), (471, 465, 470), (471, 469, 465), (467, 469, 471), (467, 463, 469), (471, 473, 467), (471, 475, 473), (468, 470, 466), (468, 471, 470), (472, 475, 474), (472, 473, 475), (468, 475, 471), (468, 474, 475), (467, 472, 464), (467, 473, 472), (464, 474, 468), (464, 472, 474), (544, 479, 478, 545), (546, 547, 482, 483), (477, 536, 538, 485), (482, 503, 501, 478), (478, 479, 483, 482), (544, 552, 509, 479), (486, 490, 491, 487), (476, 484, 486, 480), (477, 485, 484, 476), (480, 486, 487, 481), (491, 495, 493, 489), (484, 488, 490, 486), (487, 491, 489, 485), (485, 489, 488, 484), (493, 497, 496, 492), (489, 493, 492, 488), (490, 494, 495, 491), (488, 492, 494, 490), (496, 497, 499, 498), (494, 498, 499, 495), (492, 496, 498, 494), (495, 499, 497, 493), (503, 507, 505, 501), (477, 500, 502, 481), (545, 548, 500, 477), (482, 517, 519, 503), (550, 505, 507, 551), (548, 550, 504, 500), (549, 551, 507, 503), (500, 504, 506, 502), (509, 533, 535, 511), (476, 512, 514, 508), (546, 553, 510, 480), (479, 509, 511, 483), (513, 515, 514, 512), (508, 514, 515, 510), (480, 513, 512, 476), (510, 515, 513, 480), (517, 521, 523, 519), (549, 555, 518, 502), (547, 554, 517, 482), (502, 518, 516, 481), (556, 557, 523, 521), (554, 556, 521, 517), (518, 522, 520, 516), (555, 557, 522, 518), (525, 524, 526, 527), (528, 530, 531, 529), (524, 529, 531, 526), (526, 531, 530, 527), (527, 530, 528, 525), (525, 528, 529, 524), (559, 535, 533, 558), (552, 558, 533, 509), (553, 559, 534, 510), (510, 534, 532, 508), (539, 543, 541, 537), (485, 538, 539, 487), (487, 539, 537, 481), (481, 537, 536, 477), (541, 543, 542, 540), (538, 542, 543, 539), (536, 540, 542, 538), (537, 541, 540, 536), (511, 535, 559, 553), (508, 532, 558, 552), (534, 559, 558, 532), (519, 523, 557, 555), (516, 520, 556, 554), (520, 522, 557, 556), (481, 516, 554, 547), (503, 519, 555, 549), (483, 511, 553, 546), (502, 506, 551, 549), (501, 505, 550, 548), (504, 550, 551, 506), (478, 501, 548, 545), (476, 508, 552, 544), (480, 481, 547, 546), (476, 544, 545, 477)])
me_cube_001.polygons.foreach_set('material_index', [1, 1, 1, 1, 1, 1, 1, 1, 1, 1, 1, 1, 1, 1, 1, 1, 1, 1, 1, 1, 1, 1, 1, 1, 1, 1, 1, 1, 1, 1, 1, 1, 1, 1, 1, 1, 1, 1, 1, 1, 1, 1, 1, 1, 1, 1, 1, 1, 1, 1, 1, 1, 1, 1, 1, 1, 1, 1, 1, 1, 1, 1, 1, 1, 1, 1, 1, 1, 1, 1, 1, 1, 1, 1, 1, 1, 1, 1, 1, 1, 1, 1, 1, 1, 1, 1, 1, 1, 1, 1, 1, 1, 1, 1, 1, 1, 1, 1, 1, 1, 1, 1, 1, 1, 1, 1, 1, 1, 1, 1, 1, 1, 1, 1, 1, 1, 1, 1, 1, 1, 1, 1, 1, 1, 1, 1, 1, 1, 1, 1, 1, 1, 1, 1, 1, 1, 1, 1, 1, 1, 1, 1, 1, 1, 1, 1, 1, 1, 1, 1, 1, 1, 1, 1, 1, 1, 1, 1, 1, 1, 1, 1, 1, 1, 1, 1, 1, 1, 1, 1, 1, 1, 1, 1, 1, 1, 1, 1, 1, 1, 1, 1, 1, 1, 1, 1, 1, 1, 1, 1, 1, 1, 1, 1, 1, 1, 1, 1, 1, 1, 1, 1, 1, 1, 1, 1, 1, 1, 1, 1, 1, 1, 1, 1, 1, 1, 1, 1, 1, 1, 1, 1, 1, 1, 1, 1, 1, 1, 1, 1, 1, 1, 1, 1, 1, 1, 1, 1, 1, 1, 1, 1, 1, 1, 1, 1, 1, 1, 1, 1, 1, 1, 1, 1, 1, 1, 1, 1, 1, 1, 1, 1, 1, 1, 1, 1, 1, 1, 1, 1, 1, 1, 1, 1, 1, 1, 1, 1, 1, 1, 1, 1, 1, 1, 1, 1, 1, 1, 1, 1, 1, 1, 1, 1, 1, 1, 1, 1, 1, 1, 1, 1, 1, 1, 1, 1, 1, 1, 1, 1, 1, 1, 1, 1, 1, 1, 0, 0, 0, 0, 0, 0, 0, 0, 0, 0, 0, 0, 0, 0, 0, 0, 0, 0, 0, 0, 0, 0, 0, 0, 0, 0, 0, 0, 0, 0, 0, 0, 0, 0, 0, 0, 0, 0, 0, 0, 0, 0, 0, 0, 0, 0, 0, 0, 0, 0, 0, 0, 0, 0, 0, 0, 0, 0, 0, 0, 0, 0, 0, 0, 0, 0, 0, 0, 0, 0, 0, 0, 0, 0, 0, 0, 0, 0, 0, 0, 1, 1, 1, 1, 1, 1, 1, 1, 1, 1, 1, 1, 1, 1, 1, 1, 1, 1, 1, 1, 1, 1, 1, 1, 1, 1, 1, 1, 1, 1, 1, 1, 1, 1, 1, 1, 1, 1, 1, 1, 1, 1, 1, 1, 1, 1, 1, 1, 1, 1, 1, 1, 1, 1, 1, 1, 1, 1, 1, 1, 1, 1, 1, 1, 1, 1, 1, 1, 1, 1, 1, 1, 1, 1, 1, 1, 1, 1, 1, 1, 1, 1, 1, 1, 1, 1, 1, 1, 1, 1, 1, 1, 1, 1, 1, 1, 1, 1, 1, 1, 1, 1, 1, 1, 1, 1, 1, 1, 1, 1, 1, 1, 1, 1, 1, 1, 1, 1, 1, 1, 1, 1, 1, 1, 1, 1, 1, 1, 1, 1, 1, 1, 1, 1, 1, 1, 1, 1, 1, 1, 1, 1, 1, 1, 1, 1, 1, 1, 1, 1, 1, 1, 1, 1, 1, 1, 1, 1, 1, 1, 1, 1, 1, 1, 1, 1, 1, 1, 1, 1, 1, 1, 1, 1, 1, 1, 1, 1, 1, 1, 1, 1, 1, 1, 1, 1, 1, 1, 1, 1, 1, 1, 1, 1, 1, 1, 1, 1, 1, 1, 1, 1, 1, 1, 1, 1, 1, 1, 1, 1, 1, 1, 1, 1, 1, 1, 1, 1, 1, 1, 1, 1, 1, 1, 1, 1, 1, 1, 1, 1, 1, 1, 1, 1, 1, 1, 1, 1, 1, 1, 1, 1, 1, 1, 1, 1, 1, 1, 1, 1, 1, 1, 1, 1, 1, 1, 1, 1, 1, 1, 1, 1, 1, 1, 1, 1, 1, 1, 1, 1, 1, 1, 1, 1, 1, 1, 1, 1, 1, 1, 1, 1, 1, 1, 1, 1, 1, 1, 1, 1, 1, 1, 1, 1, 1, 1, 1, 1, 1, 1, 1, 1, 1, 1, 1, 1, 1, 1, 1, 1, 1, 1, 1, 1, 1, 1, 0, 0, 0, 0, 0, 0, 0, 0, 0, 0, 0, 0, 0, 0, 0, 0, 0, 0, 0, 0, 0, 0, 0, 0, 0, 0, 0, 0, 0, 0, 0, 0, 0, 0, 0, 0, 0, 0, 0, 0, 0, 0, 0, 0, 0, 0, 0, 0, 0, 0, 0, 0, 0, 0, 0, 0, 0, 0, 0, 0, 0, 0, 0, 0, 0, 0, 0, 0, 0, 0, 0, 0, 0, 0, 0, 0, 0, 0, 0, 0])
_k = {(196, 200): 1.0, (205, 207): 0.23922, (208, 210): 1.0, (209, 211): 1.0, (207, 211): 1.0, (205, 209): 1.0, (212, 214): 1.0, (213, 215): 1.0, (209, 213): 1.0, (211, 215): 1.0, (208, 212): 1.0, (210, 214): 1.0, (216, 217): 1.0, (216, 218): 1.0, (217, 219): 1.0, (218, 219): 1.0, (212, 216): 1.0, (213, 217): 1.0, (215, 219): 1.0, (214, 218): 1.0, (228, 230): 0.56863, (196, 228): 0.38824, (200, 230): 0.38824, (232, 233): 1.0, (234, 235): 1.0, (232, 234): 1.0, (233, 235): 1.0, (228, 234): 1.0, (196, 232): 1.0, (230, 235): 1.0, (200, 233): 1.0, (244, 245): 1.0, (246, 247): 1.0, (245, 247): 1.0, (244, 246): 1.0, (248, 249): 1.0, (250, 251): 1.0, (248, 250): 1.0, (249, 251): 1.0, (244, 249): 1.0, (245, 248): 1.0, (252, 254): 0.56863, (256, 257): 1.0, (258, 259): 1.0, (256, 258): 1.0, (257, 259): 1.0, (260, 261): 1.0, (262, 263): 1.0, (260, 262): 1.0, (261, 263): 1.0, (476, 480): 1.0, (485, 487): 0.23922, (488, 490): 1.0, (489, 491): 1.0, (487, 491): 1.0, (485, 489): 1.0, (492, 494): 1.0, (493, 495): 1.0, (489, 493): 1.0, (491, 495): 1.0, (488, 492): 1.0, (490, 494): 1.0, (496, 497): 1.0, (496, 498): 1.0, (497, 499): 1.0, (498, 499): 1.0, (492, 496): 1.0, (493, 497): 1.0, (495, 499): 1.0, (494, 498): 1.0, (508, 510): 0.56863, (476, 508): 0.38824, (480, 510): 0.38824, (512, 513): 1.0, (514, 515): 1.0, (512, 514): 1.0, (513, 515): 1.0, (508, 514): 1.0, (476, 512): 1.0, (510, 515): 1.0, (480, 513): 1.0, (524, 525): 1.0, (526, 527): 1.0, (525, 527): 1.0, (524, 526): 1.0, (528, 529): 1.0, (530, 531): 1.0, (528, 530): 1.0, (529, 531): 1.0, (524, 529): 1.0, (525, 528): 1.0, (532, 534): 0.56863, (536, 537): 1.0, (538, 539): 1.0, (536, 538): 1.0, (537, 539): 1.0, (540, 541): 1.0, (542, 543): 1.0, (540, 542): 1.0, (541, 543): 1.0}
me_cube_001.attributes.new('crease_edge', 'FLOAT', 'EDGE').data.foreach_set('value', [_k.get((min(e.vertices), max(e.vertices)), 0.0) for e in me_cube_001.edges])
_uv = me_cube_001.uv_layers.new(name='UVMap')
_uv.uv.foreach_set('vector', [0.1714, 0.295, 0.1959, 0.3187, 0.2057, 0.3023, 0.1714, 0.295, 0.2057, 0.3023, 0.1783, 0.2792, 0.1346, 0.2157, 0.1094, 0.2007, 0.08901, 0.2311, 0.1346, 0.2157, 0.08901, 0.2311, 0.1142, 0.2461, 0.09737, 0.2677, 0.08217, 0.2423, 0.0803, 0.2459, 0.09737, 0.2677, 0.0803, 0.2459, 0.08908, 0.2739, 0.1513, 0.337, 0.1779, 0.3467, 0.1862, 0.3341, 0.1513, 0.337, 0.1862, 0.3341, 0.164, 0.3116, 0.1142, 0.2461, 0.08969, 0.2314, 0.1079, 0.2529, 0.1531, 0.2804, 0.1714, 0.295, 0.1783, 0.2792, 0.1531, 0.2804, 0.1783, 0.2792, 0.161, 0.2661, 0.144, 0.2928, 0.1386, 0.2996, 0.1512, 0.316, 0.144, 0.2928, 0.1512, 0.316, 0.164, 0.3116, 0.1608, 0.2313, 0.1346, 0.2157, 0.1142, 0.2461, 0.1608, 0.2313, 0.1142, 0.2461, 0.1437, 0.253, 0.1076, 0.2872, 0.09737, 0.2677, 0.08908, 0.2739, 0.093, 0.3012, 0.1076, 0.2872, 0.08908, 0.2739, 0.135, 0.2672, 0.1079, 0.2529, 0.104, 0.2604, 0.135, 0.2672, 0.104, 0.2604, 0.1229, 0.2785, 0.1312, 0.3498, 0.09866, 0.3556, 0.1296, 0.3776, 0.1312, 0.3498, 0.1296, 0.3776, 0.1693, 0.3582, 0.1783, 0.2792, 0.2057, 0.3023, 0.229, 0.2629, 0.1783, 0.2792, 0.229, 0.2629, 0.1875, 0.2532, 0.08217, 0.2423, 0.04378, 0.2402, 0.04081, 0.2521, 0.08217, 0.2423, 0.04081, 0.2521, 0.0803, 0.2459, 0.1104, 0.3304, 0.08603, 0.3398, 0.09866, 0.3556, 0.1104, 0.3304, 0.09866, 0.3556, 0.1312, 0.3498, 0.161, 0.2661, 0.1783, 0.2792, 0.1875, 0.2532, 0.161, 0.2661, 0.1875, 0.2532, 0.1742, 0.2421, 0.093, 0.3012, 0.08908, 0.2739, 0.05479, 0.3006, 0.093, 0.3012, 0.05479, 0.3006, 0.07464, 0.3236, 0.2587, 0.2923, 0.3158, 0.2964, 0.3358, 0.2558, 0.2587, 0.2923, 0.3358, 0.2558, 0.2787, 0.261, 0.1782, 0.3847, 0.2335, 0.3847, 0.2601, 0.3412, 0.1782, 0.3847, 0.2601, 0.3412, 0.219, 0.3496, 0.2278, 0.3332, 0.2743, 0.3295, 0.2883, 0.3181, 0.2278, 0.3332, 0.2883, 0.3181, 0.2374, 0.3189, 0.2482, 0.3051, 0.302, 0.3072, 0.3158, 0.2964, 0.2482, 0.3051, 0.3158, 0.2964, 0.2587, 0.2923, 0.2057, 0.3023, 0.2587, 0.2923, 0.2787, 0.261, 0.2057, 0.3023, 0.2787, 0.261, 0.229, 0.2629, 0.1296, 0.3776, 0.1782, 0.3847, 0.219, 0.3496, 0.1296, 0.3776, 0.219, 0.3496, 0.1693, 0.3582, 0.1779, 0.3467, 0.2278, 0.3332, 0.2374, 0.3189, 0.1779, 0.3467, 0.2374, 0.3189, 0.1862, 0.3341, 0.1959, 0.3187, 0.2482, 0.3051, 0.2587, 0.2923, 0.1959, 0.3187, 0.2587, 0.2923, 0.2057, 0.3023, 0.8755, 0.8807, 0.8616, 0.8579, 0.8264, 0.8609, 0.8755, 0.8807, 0.8264, 0.8609, 0.847, 0.8853, 0.9495, 0.8844, 0.9329, 0.8603, 0.9064, 0.8648, 0.9495, 0.8844, 0.9064, 0.8648, 0.9194, 0.8871, 0.9084, 0.8855, 0.8955, 0.8629, 0.8843, 0.8611, 0.9084, 0.8855, 0.8843, 0.8611, 0.8975, 0.8838, 0.8866, 0.8822, 0.8729, 0.8595, 0.8616, 0.8579, 0.8866, 0.8822, 0.8616, 0.8579, 0.8755, 0.8807, 0.8616, 0.8579, 0.8354, 0.8271, 0.8013, 0.8298, 0.8616, 0.8579, 0.8013, 0.8298, 0.8264, 0.8609, 0.9329, 0.8603, 0.9107, 0.8288, 0.8823, 0.8323, 0.9329, 0.8603, 0.8823, 0.8323, 0.9064, 0.8648, 0.8955, 0.8629, 0.8704, 0.8305, 0.8587, 0.8288, 0.8955, 0.8629, 0.8587, 0.8288, 0.8843, 0.8611, 0.8729, 0.8595, 0.847, 0.828, 0.8354, 0.8271, 0.8729, 0.8595, 0.8354, 0.8271, 0.8616, 0.8579, 0.1365, 0.3342, 0.1312, 0.3261, 0.1197, 0.3212, 0.1365, 0.3342, 0.1197, 0.3212, 0.1163, 0.3245, 0.1386, 0.2996, 0.1357, 0.3032, 0.1407, 0.3153, 0.1386, 0.2996, 0.1407, 0.3153, 0.1512, 0.316, 0.1448, 0.3257, 0.1358, 0.3207, 0.1312, 0.3261, 0.1448, 0.3257, 0.1312, 0.3261, 0.1365, 0.3342, 0.1199, 0.292, 0.1229, 0.301, 0.1357, 0.3032, 0.1199, 0.292, 0.1357, 0.3032, 0.1386, 0.2996, 0.128, 0.3127, 0.1358, 0.3207, 0.1407, 0.3153, 0.128, 0.3127, 0.1407, 0.3153, 0.1357, 0.3032, 0.1194, 0.3048, 0.128, 0.3127, 0.1357, 0.3032, 0.1194, 0.3048, 0.1357, 0.3032, 0.1229, 0.301, 0.1076, 0.2872, 0.1125, 0.2976, 0.1199, 0.292, 0.1076, 0.2872, 0.1199, 0.292, 0.1229, 0.2785, 0.1104, 0.3304, 0.1163, 0.3245, 0.1057, 0.304, 0.093, 0.3012, 0.1104, 0.3304, 0.1057, 0.304, 0.1229, 0.2785, 0.1199, 0.292, 0.1386, 0.2996, 0.1229, 0.2785, 0.1386, 0.2996, 0.144, 0.2928, 0.1513, 0.337, 0.1448, 0.3257, 0.1365, 0.3342, 0.1513, 0.337, 0.1365, 0.3342, 0.1312, 0.3498, 0.1163, 0.3245, 0.1197, 0.3212, 0.1155, 0.3083, 0.1163, 0.3245, 0.1155, 0.3083, 0.1057, 0.304, 0.1125, 0.2976, 0.1194, 0.3048, 0.1229, 0.301, 0.1125, 0.2976, 0.1229, 0.301, 0.1199, 0.292, 0.1437, 0.253, 0.161, 0.2661, 0.1742, 0.2421, 0.1437, 0.253, 0.1742, 0.2421, 0.1608, 0.2313, 0.093, 0.3012, 0.07464, 0.3236, 0.08603, 0.3398, 0.093, 0.3012, 0.08603, 0.3398, 0.1104, 0.3304, 0.1312, 0.3498, 0.1365, 0.3342, 0.1163, 0.3245, 0.1312, 0.3498, 0.1163, 0.3245, 0.1104, 0.3304, 0.135, 0.2672, 0.1531, 0.2804, 0.161, 0.2661, 0.135, 0.2672, 0.161, 0.2661, 0.1437, 0.253, 0.104, 0.2604, 0.08427, 0.2389, 0.08217, 0.2423, 0.104, 0.2604, 0.08217, 0.2423, 0.09737, 0.2677, 0.1312, 0.3498, 0.1693, 0.3582, 0.1779, 0.3467, 0.1312, 0.3498, 0.1779, 0.3467, 0.1513, 0.337, 0.1229, 0.2785, 0.104, 0.2604, 0.09737, 0.2677, 0.1229, 0.2785, 0.09737, 0.2677, 0.1076, 0.2872, 0.08427, 0.2389, 0.04688, 0.2275, 0.04378, 0.2402, 0.08427, 0.2389, 0.04378, 0.2402, 0.08217, 0.2423, 0.219, 0.3496, 0.2601, 0.3412, 0.2743, 0.3295, 0.219, 0.3496, 0.2743, 0.3295, 0.2278, 0.3332, 0.1693, 0.3582, 0.219, 0.3496, 0.2278, 0.3332, 0.1693, 0.3582, 0.2278, 0.3332, 0.1779, 0.3467, 0.9194, 0.8871, 0.9064, 0.8648, 0.8955, 0.8629, 0.9194, 0.8871, 0.8955, 0.8629, 0.9084, 0.8855, 0.9064, 0.8648, 0.8823, 0.8323, 0.8704, 0.8305, 0.9064, 0.8648, 0.8704, 0.8305, 0.8955, 0.8629, 0.1512, 0.316, 0.1407, 0.3153, 0.1358, 0.3207, 0.1512, 0.316, 0.1358, 0.3207, 0.1448, 0.3257, 0.1197, 0.3212, 0.1312, 0.3261, 0.1358, 0.3207, 0.1197, 0.3212, 0.1358, 0.3207, 0.128, 0.3127, 0.1155, 0.3083, 0.1197, 0.3212, 0.128, 0.3127, 0.1155, 0.3083, 0.128, 0.3127, 0.1194, 0.3048, 0.093, 0.3012, 0.1057, 0.304, 0.1125, 0.2976, 0.093, 0.3012, 0.1125, 0.2976, 0.1076, 0.2872, 0.164, 0.3116, 0.1512, 0.316, 0.1448, 0.3257, 0.164, 0.3116, 0.1448, 0.3257, 0.1513, 0.337, 0.1057, 0.304, 0.1155, 0.3083, 0.1194, 0.3048, 0.1057, 0.304, 0.1194, 0.3048, 0.1125, 0.2976, 0.164, 0.3116, 0.1862, 0.3341, 0.1959, 0.3187, 0.164, 0.3116, 0.1959, 0.3187, 0.1714, 0.295, 0.104, 0.2604, 0.1079, 0.2529, 0.08427, 0.2389, 0.144, 0.2928, 0.164, 0.3116, 0.1714, 0.295, 0.144, 0.2928, 0.1714, 0.295, 0.1531, 0.2804, 0.1437, 0.253, 0.1142, 0.2461, 0.1079, 0.2529, 0.1437, 0.253, 0.1079, 0.2529, 0.135, 0.2672, 0.2374, 0.3189, 0.2883, 0.3181, 0.302, 0.3072, 0.2374, 0.3189, 0.302, 0.3072, 0.2482, 0.3051, 0.1862, 0.3341, 0.2374, 0.3189, 0.2482, 0.3051, 0.1862, 0.3341, 0.2482, 0.3051, 0.1959, 0.3187, 0.8975, 0.8838, 0.8843, 0.8611, 0.8729, 0.8595, 0.8975, 0.8838, 0.8729, 0.8595, 0.8866, 0.8822, 0.8843, 0.8611, 0.8587, 0.8288, 0.847, 0.828, 0.8843, 0.8611, 0.847, 0.828, 0.8729, 0.8595, 0.1229, 0.2785, 0.144, 0.2928, 0.1531, 0.2804, 0.1229, 0.2785, 0.1531, 0.2804, 0.135, 0.2672, 0.3038, 0.1922, 0.3404, 0.1624, 0.3423, 0.1929, 0.3038, 0.1922, 0.3423, 0.1929, 0.3423, 0.1922, 0.05783, 0.2656, 0.0606, 0.2493, 0.0409, 0.2526, 0.05783, 0.2656, 0.0409, 0.2526, 0.04371, 0.2783, 0.08468, 0.2599, 0.08027, 0.2459, 0.0606, 0.2493, 0.08468, 0.2599, 0.0606, 0.2493, 0.05783, 0.2656, 0.05783, 0.2656, 0.06867, 0.27, 0.07866, 0.2659, 0.05783, 0.2656, 0.07866, 0.2659, 0.08468, 0.2599, 0.07191, 0.2873, 0.05783, 0.2656, 0.04371, 0.2783, 0.07191, 0.2873, 0.04371, 0.2783, 0.05455, 0.3003, 0.08083, 0.2732, 0.07866, 0.2659, 0.06867, 0.27, 0.08083, 0.2732, 0.06867, 0.27, 0.07336, 0.2794, 0.07191, 0.2873, 0.07336, 0.2794, 0.06867, 0.27, 0.07191, 0.2873, 0.06867, 0.27, 0.05783, 0.2656, 0.08468, 0.2599, 0.07866, 0.2659, 0.08083, 0.2732, 0.08468, 0.2599, 0.08083, 0.2732, 0.08902, 0.2739, 0.08902, 0.2739, 0.08083, 0.2732, 0.07336, 0.2794, 0.08902, 0.2739, 0.07336, 0.2794, 0.07191, 0.2873, 0.1714, 0.295, 0.1783, 0.2792, 0.2057, 0.3023, 0.1714, 0.295, 0.2057, 0.3023, 0.1959, 0.3187, 0.1346, 0.2157, 0.1142, 0.2461, 0.08901, 0.2311, 0.1346, 0.2157, 0.08901, 0.2311, 0.1094, 0.2007, 0.09737, 0.2677, 0.08908, 0.2739, 0.0803, 0.2459, 0.09737, 0.2677, 0.0803, 0.2459, 0.08217, 0.2423, 0.1513, 0.337, 0.164, 0.3116, 0.1862, 0.3341, 0.1513, 0.337, 0.1862, 0.3341, 0.1779, 0.3467, 0.1142, 0.2461, 0.1079, 0.2529, 0.08969, 0.2314, 0.1531, 0.2804, 0.161, 0.2661, 0.1783, 0.2792, 0.1531, 0.2804, 0.1783, 0.2792, 0.1714, 0.295, 0.144, 0.2928, 0.164, 0.3116, 0.1512, 0.316, 0.144, 0.2928, 0.1512, 0.316, 0.1386, 0.2996, 0.1608, 0.2313, 0.1437, 0.253, 0.1142, 0.2461, 0.1608, 0.2313, 0.1142, 0.2461, 0.1346, 0.2157, 0.1076, 0.2872, 0.093, 0.3012, 0.08908, 0.2739, 0.1076, 0.2872, 0.08908, 0.2739, 0.09737, 0.2677, 0.135, 0.2672, 0.1229, 0.2785, 0.104, 0.2604, 0.135, 0.2672, 0.104, 0.2604, 0.1079, 0.2529, 0.1312, 0.3498, 0.1693, 0.3582, 0.1296, 0.3776, 0.1312, 0.3498, 0.1296, 0.3776, 0.09866, 0.3556, 0.1783, 0.2792, 0.1875, 0.2532, 0.229, 0.2629, 0.1783, 0.2792, 0.229, 0.2629, 0.2057, 0.3023, 0.08217, 0.2423, 0.0803, 0.2459, 0.04081, 0.2521, 0.08217, 0.2423, 0.04081, 0.2521, 0.04378, 0.2402, 0.1104, 0.3304, 0.1312, 0.3498, 0.09866, 0.3556, 0.1104, 0.3304, 0.09866, 0.3556, 0.08603, 0.3398, 0.161, 0.2661, 0.1742, 0.2421, 0.1875, 0.2532, 0.161, 0.2661, 0.1875, 0.2532, 0.1783, 0.2792, 0.093, 0.3012, 0.07464, 0.3236, 0.05479, 0.3006, 0.093, 0.3012, 0.05479, 0.3006, 0.08908, 0.2739, 0.2587, 0.2923, 0.2787, 0.261, 0.3358, 0.2558, 0.2587, 0.2923, 0.3358, 0.2558, 0.3158, 0.2964, 0.1782, 0.3847, 0.219, 0.3496, 0.2601, 0.3412, 0.1782, 0.3847, 0.2601, 0.3412, 0.2335, 0.3847, 0.2278, 0.3332, 0.2374, 0.3189, 0.2883, 0.3181, 0.2278, 0.3332, 0.2883, 0.3181, 0.2743, 0.3295, 0.2482, 0.3051, 0.2587, 0.2923, 0.3158, 0.2964, 0.2482, 0.3051, 0.3158, 0.2964, 0.302, 0.3072, 0.2057, 0.3023, 0.229, 0.2629, 0.2787, 0.261, 0.2057, 0.3023, 0.2787, 0.261, 0.2587, 0.2923, 0.1296, 0.3776, 0.1693, 0.3582, 0.219, 0.3496, 0.1296, 0.3776, 0.219, 0.3496, 0.1782, 0.3847, 0.1779, 0.3467, 0.1862, 0.3341, 0.2374, 0.3189, 0.1779, 0.3467, 0.2374, 0.3189, 0.2278, 0.3332, 0.1959, 0.3187, 0.2057, 0.3023, 0.2587, 0.2923, 0.1959, 0.3187, 0.2587, 0.2923, 0.2482, 0.3051, 0.8755, 0.8807, 0.847, 0.8853, 0.8264, 0.8609, 0.8755, 0.8807, 0.8264, 0.8609, 0.8616, 0.8579, 0.9495, 0.8844, 0.9194, 0.8871, 0.9064, 0.8648, 0.9495, 0.8844, 0.9064, 0.8648, 0.9329, 0.8603, 0.9084, 0.8855, 0.8975, 0.8838, 0.8843, 0.8611, 0.9084, 0.8855, 0.8843, 0.8611, 0.8955, 0.8629, 0.8866, 0.8822, 0.8755, 0.8807, 0.8616, 0.8579, 0.8866, 0.8822, 0.8616, 0.8579, 0.8729, 0.8595, 0.8616, 0.8579, 0.8264, 0.8609, 0.8013, 0.8298, 0.8616, 0.8579, 0.8013, 0.8298, 0.8354, 0.8271, 0.9329, 0.8603, 0.9064, 0.8648, 0.8823, 0.8323, 0.9329, 0.8603, 0.8823, 0.8323, 0.9107, 0.8288, 0.8955, 0.8629, 0.8843, 0.8611, 0.8587, 0.8288, 0.8955, 0.8629, 0.8587, 0.8288, 0.8704, 0.8305, 0.8729, 0.8595, 0.8616, 0.8579, 0.8354, 0.8271, 0.8729, 0.8595, 0.8354, 0.8271, 0.847, 0.828, 0.1365, 0.3342, 0.1163, 0.3245, 0.1197, 0.3212, 0.1365, 0.3342, 0.1197, 0.3212, 0.1312, 0.3261, 0.1386, 0.2996, 0.1512, 0.316, 0.1407, 0.3153, 0.1386, 0.2996, 0.1407, 0.3153, 0.1357, 0.3032, 0.1448, 0.3257, 0.1365, 0.3342, 0.1312, 0.3261, 0.1448, 0.3257, 0.1312, 0.3261, 0.1358, 0.3207, 0.1199, 0.292, 0.1386, 0.2996, 0.1357, 0.3032, 0.1199, 0.292, 0.1357, 0.3032, 0.1229, 0.301, 0.128, 0.3127, 0.1357, 0.3032, 0.1407, 0.3153, 0.128, 0.3127, 0.1407, 0.3153, 0.1358, 0.3207, 0.1194, 0.3048, 0.1229, 0.301, 0.1357, 0.3032, 0.1194, 0.3048, 0.1357, 0.3032, 0.128, 0.3127, 0.1076, 0.2872, 0.1229, 0.2785, 0.1199, 0.292, 0.1076, 0.2872, 0.1199, 0.292, 0.1125, 0.2976, 0.1104, 0.3304, 0.093, 0.3012, 0.1057, 0.304, 0.1104, 0.3304, 0.1057, 0.304, 0.1163, 0.3245, 0.1229, 0.2785, 0.144, 0.2928, 0.1386, 0.2996, 0.1229, 0.2785, 0.1386, 0.2996, 0.1199, 0.292, 0.1513, 0.337, 0.1312, 0.3498, 0.1365, 0.3342, 0.1513, 0.337, 0.1365, 0.3342, 0.1448, 0.3257, 0.1163, 0.3245, 0.1057, 0.304, 0.1155, 0.3083, 0.1163, 0.3245, 0.1155, 0.3083, 0.1197, 0.3212, 0.1125, 0.2976, 0.1199, 0.292, 0.1229, 0.301, 0.1125, 0.2976, 0.1229, 0.301, 0.1194, 0.3048, 0.1437, 0.253, 0.1608, 0.2313, 0.1742, 0.2421, 0.1437, 0.253, 0.1742, 0.2421, 0.161, 0.2661, 0.093, 0.3012, 0.1104, 0.3304, 0.08603, 0.3398, 0.093, 0.3012, 0.08603, 0.3398, 0.07464, 0.3236, 0.1312, 0.3498, 0.1104, 0.3304, 0.1163, 0.3245, 0.1312, 0.3498, 0.1163, 0.3245, 0.1365, 0.3342, 0.135, 0.2672, 0.1437, 0.253, 0.161, 0.2661, 0.135, 0.2672, 0.161, 0.2661, 0.1531, 0.2804, 0.104, 0.2604, 0.09737, 0.2677, 0.08217, 0.2423, 0.104, 0.2604, 0.08217, 0.2423, 0.08427, 0.2389, 0.1312, 0.3498, 0.1513, 0.337, 0.1779, 0.3467, 0.1312, 0.3498, 0.1779, 0.3467, 0.1693, 0.3582, 0.1229, 0.2785, 0.1076, 0.2872, 0.09737, 0.2677, 0.1229, 0.2785, 0.09737, 0.2677, 0.104, 0.2604, 0.08427, 0.2389, 0.08217, 0.2423, 0.04378, 0.2402, 0.08427, 0.2389, 0.04378, 0.2402, 0.04688, 0.2275, 0.219, 0.3496, 0.2278, 0.3332, 0.2743, 0.3295, 0.219, 0.3496, 0.2743, 0.3295, 0.2601, 0.3412, 0.1693, 0.3582, 0.1779, 0.3467, 0.2278, 0.3332, 0.1693, 0.3582, 0.2278, 0.3332, 0.219, 0.3496, 0.9194, 0.8871, 0.9084, 0.8855, 0.8955, 0.8629, 0.9194, 0.8871, 0.8955, 0.8629, 0.9064, 0.8648, 0.9064, 0.8648, 0.8955, 0.8629, 0.8704, 0.8305, 0.9064, 0.8648, 0.8704, 0.8305, 0.8823, 0.8323, 0.1512, 0.316, 0.1448, 0.3257, 0.1358, 0.3207, 0.1512, 0.316, 0.1358, 0.3207, 0.1407, 0.3153, 0.1197, 0.3212, 0.128, 0.3127, 0.1358, 0.3207, 0.1197, 0.3212, 0.1358, 0.3207, 0.1312, 0.3261, 0.1155, 0.3083, 0.1194, 0.3048, 0.128, 0.3127, 0.1155, 0.3083, 0.128, 0.3127, 0.1197, 0.3212, 0.093, 0.3012, 0.1076, 0.2872, 0.1125, 0.2976, 0.093, 0.3012, 0.1125, 0.2976, 0.1057, 0.304, 0.164, 0.3116, 0.1513, 0.337, 0.1448, 0.3257, 0.164, 0.3116, 0.1448, 0.3257, 0.1512, 0.316, 0.1057, 0.304, 0.1125, 0.2976, 0.1194, 0.3048, 0.1057, 0.304, 0.1194, 0.3048, 0.1155, 0.3083, 0.164, 0.3116, 0.1714, 0.295, 0.1959, 0.3187, 0.164, 0.3116, 0.1959, 0.3187, 0.1862, 0.3341, 0.104, 0.2604, 0.08427, 0.2389, 0.1079, 0.2529, 0.144, 0.2928, 0.1531, 0.2804, 0.1714, 0.295, 0.144, 0.2928, 0.1714, 0.295, 0.164, 0.3116, 0.1437, 0.253, 0.135, 0.2672, 0.1079, 0.2529, 0.1437, 0.253, 0.1079, 0.2529, 0.1142, 0.2461, 0.2374, 0.3189, 0.2482, 0.3051, 0.302, 0.3072, 0.2374, 0.3189, 0.302, 0.3072, 0.2883, 0.3181, 0.1862, 0.3341, 0.1959, 0.3187, 0.2482, 0.3051, 0.1862, 0.3341, 0.2482, 0.3051, 0.2374, 0.3189, 0.8975, 0.8838, 0.8866, 0.8822, 0.8729, 0.8595, 0.8975, 0.8838, 0.8729, 0.8595, 0.8843, 0.8611, 0.8843, 0.8611, 0.8729, 0.8595, 0.847, 0.828, 0.8843, 0.8611, 0.847, 0.828, 0.8587, 0.8288, 0.1229, 0.2785, 0.135, 0.2672, 0.1531, 0.2804, 0.1229, 0.2785, 0.1531, 0.2804, 0.144, 0.2928, 0.3038, 0.1922, 0.3423, 0.1922, 0.3423, 0.1929, 0.3038, 0.1922, 0.3423, 0.1929, 0.3404, 0.1624, 0.05783, 0.2656, 0.04371, 0.2783, 0.0409, 0.2526, 0.05783, 0.2656, 0.0409, 0.2526, 0.0606, 0.2493, 0.08468, 0.2599, 0.05783, 0.2656, 0.0606, 0.2493, 0.08468, 0.2599, 0.0606, 0.2493, 0.08027, 0.2459, 0.05783, 0.2656, 0.08468, 0.2599, 0.07866, 0.2659, 0.05783, 0.2656, 0.07866, 0.2659, 0.06867, 0.27, 0.07191, 0.2873, 0.05455, 0.3003, 0.04371, 0.2783, 0.07191, 0.2873, 0.04371, 0.2783, 0.05783, 0.2656, 0.08083, 0.2732, 0.07336, 0.2794, 0.06867, 0.27, 0.08083, 0.2732, 0.06867, 0.27, 0.07866, 0.2659, 0.07191, 0.2873, 0.05783, 0.2656, 0.06867, 0.27, 0.07191, 0.2873, 0.06867, 0.27, 0.07336, 0.2794, 0.08468, 0.2599, 0.08902, 0.2739, 0.08083, 0.2732, 0.08468, 0.2599, 0.08083, 0.2732, 0.07866, 0.2659, 0.08902, 0.2739, 0.07191, 0.2873, 0.07336, 0.2794, 0.08902, 0.2739, 0.07336, 0.2794, 0.08083, 0.2732, 0.2988, 0.08634, 0.5166, 0.03907, 0.4799, 0.04569, 0.2869, 0.06183, 0.7314, 0.242, 0.7959, 0.2267, 0.8802, 0.3619, 0.825, 0.4179, 0.06281, 0.7476, 0.1012, 0.7272, 0.1012, 0.9268, 0.06281, 0.9473, 0.9912, 0.337, 0.8859, 0.337, 0.8892, 0.03482, 0.9605, 0.03481, 0.8859, 0.337, 0.9912, 0.337, 1.0, 0.5108, 0.8859, 0.5109, 0.2988, 0.08634, 0.2869, 0.06183, 0.0, 0.1584, 0.4274, 0.09303, 0.6672, 0.3953, 0.7289, 0.5016, 0.6572, 0.5019, 0.5986, 0.4096, 0.3624, 0.9783, 0.3134, 0.9783, 0.3172, 0.8598, 0.3377, 0.8598, 0.4288, 0.1158, 0.1665, 0.2303, 0.2641, 0.2567, 0.3771, 0.1874, 0.6537, 0.2643, 0.7585, 0.4884, 0.7289, 0.5016, 0.6672, 0.3953, 0.7072, 0.7089, 0.7278, 0.7086, 0.7276, 0.9297, 0.711, 0.93, 0.6867, 0.629, 0.7072, 0.6285, 0.7057, 0.7085, 0.6852, 0.709, 0.7154, 0.6287, 0.7278, 0.6285, 0.7278, 0.7086, 0.7072, 0.7089, 0.3771, 0.1874, 0.2641, 0.2567, 0.2817, 0.1686, 0.3466, 0.2532, 0.4416, 0.07048, 0.4038, 0.02113, 0.43, 0.0, 0.4593, 0.03817, 0.3466, 0.2532, 0.2817, 0.1686, 0.4038, 0.02113, 0.4416, 0.07048, 0.5986, 0.4096, 0.6572, 0.5019, 0.51, 0.608, 0.4759, 0.5541, 0.6852, 0.709, 0.7057, 0.7085, 0.7072, 0.9265, 0.6907, 0.9269, 0.4469, 0.7789, 0.4572, 0.7823, 0.4572, 0.833, 0.4469, 0.8331, 0.4759, 0.5541, 0.51, 0.608, 0.4841, 0.6285, 0.4593, 0.5895, 0.6907, 0.9269, 0.7072, 0.9265, 0.7054, 0.9655, 0.6949, 0.9658, 0.711, 0.93, 0.7276, 0.9297, 0.7248, 0.9693, 0.7145, 0.9695, 0.9605, 0.03481, 0.8892, 0.03482, 0.9075, 2.787e-06, 0.9422, 0.0, 0.6221, 0.6356, 0.6852, 0.6285, 0.6852, 0.9263, 0.6144, 0.9343, 0.5166, 0.03907, 0.4288, 0.1158, 0.4546, 0.6549, 0.4273, 0.6907, 0.4593, 0.9669, 0.4876, 0.6643, 0.5106, 0.8267, 0.4979, 0.9623, 0.2411, 0.9728, 0.2411, 0.927, 0.257, 0.927, 0.257, 0.9727, 0.4273, 0.6907, 0.4546, 0.6549, 0.4593, 0.6923, 0.446, 0.7098, 0.52, 0.6635, 0.4876, 0.6643, 0.5073, 0.6294, 0.5231, 0.629, 0.6144, 0.9343, 0.6852, 0.9263, 0.6676, 0.9588, 0.633, 0.9627, 0.2707, 0.7949, 0.3134, 0.7245, 0.3127, 0.8941, 0.3036, 0.9091, 0.1665, 0.2303, 0.09277, 0.1631, 0.1498, 0.04915, 0.2235, 0.1164, 0.7314, 0.242, 0.6537, 0.2643, 0.5984, 0.177, 0.6282, 0.07919, 0.8859, 0.5109, 1.0, 0.5108, 1.0, 0.8057, 0.9486, 0.8008, 0.4125, 0.9766, 0.3723, 0.977, 0.3951, 0.8612, 0.4125, 0.8633, 0.4469, 0.8817, 0.4215, 0.8595, 0.4303, 0.7245, 0.4469, 0.747, 0.3723, 0.7245, 0.4215, 0.725, 0.4215, 0.8612, 0.3812, 0.8608, 0.5984, 0.177, 0.6537, 0.2643, 0.5614, 0.3289, 0.5061, 0.2417, 0.7278, 0.7652, 0.7278, 0.6285, 0.7546, 0.6287, 0.7546, 0.7653, 0.52, 0.6635, 0.5582, 0.6626, 0.5422, 0.826, 0.5251, 0.8264, 0.2224, 0.8173, 0.2258, 0.7245, 0.2441, 0.7723, 0.2441, 0.808, 0.5582, 0.6626, 0.6144, 0.9669, 0.5568, 0.9609, 0.5422, 0.826, 0.3453, 0.7245, 0.3723, 0.7245, 0.3578, 0.8598, 0.3433, 0.8598, 0.2441, 0.808, 0.2441, 0.7723, 0.2707, 0.7728, 0.2707, 0.8085, 0.7547, 0.7654, 0.7547, 0.899, 0.7278, 0.8989, 0.7278, 0.7653, 0.1134, 0.9504, 0.1134, 0.9277, 0.1402, 0.9277, 0.1402, 0.9504, 0.1824, 0.9258, 0.1679, 0.7799, 0.2224, 0.7245, 0.2224, 0.9134, 0.1279, 0.7245, 0.1679, 0.7369, 0.1679, 0.9277, 0.1134, 0.8719, 0.7693, 0.7653, 0.7693, 0.9531, 0.7547, 0.9533, 0.7584, 0.7653, 0.7546, 0.7128, 0.7546, 0.6285, 0.7692, 0.6292, 0.7692, 0.7135, 0.784, 0.7654, 0.784, 0.917, 0.7729, 0.9169, 0.7693, 0.7653, 0.4576, 0.7248, 0.4576, 0.7789, 0.4472, 0.7787, 0.4469, 0.7245, 0.313, 0.9102, 0.3054, 0.9167, 0.3036, 0.9091, 0.3127, 0.8941, 0.4274, 0.09303, 0.0, 0.1584, 0.08717, 0.1005, 0.09592, 0.1006, 0.6282, 0.07919, 0.5984, 0.177, 0.5612, 0.1787, 0.5677, 0.1588, 0.1951, 0.9568, 0.2145, 0.9258, 0.2145, 0.9866, 0.2103, 0.9932, 0.1669, 0.9277, 0.1669, 0.9655, 0.1402, 0.9664, 0.1402, 0.9285, 0.1012, 0.7272, 0.1134, 0.7245, 0.1134, 0.9242, 0.1012, 0.9268, 0.7289, 0.5016, 0.7585, 0.4884, 0.8859, 0.6154, 0.8563, 0.6285, 0.06281, 0.936, 0.0, 0.9246, 2.667e-08, 0.7245, 0.06281, 0.736, 0.4502, 0.8817, 0.4502, 0.9651, 0.4215, 0.9143, 0.4215, 0.898, 0.1928, 0.9778, 0.1951, 0.9938, 0.1702, 1.0, 0.1679, 0.984, 0.1951, 0.9258, 0.1928, 0.9778, 0.1679, 0.984, 0.1702, 0.9319, 0.7533, 0.899, 0.7533, 0.9822, 0.7278, 0.983, 0.7278, 0.8998, 0.6522, 0.0, 0.6282, 0.07919, 0.5677, 0.1588, 0.5732, 0.142, 0.09277, 0.1631, 0.4274, 0.09303, 0.09592, 0.1006, 0.1063, 0.1007, 0.3134, 0.9293, 0.3075, 0.9256, 0.3054, 0.9167, 0.313, 0.9102, 0.1134, 0.9697, 0.1134, 0.9504, 0.1402, 0.9504, 0.1402, 0.9696, 0.2441, 0.8501, 0.2441, 0.808, 0.2707, 0.8085, 0.2707, 0.8506, 0.3134, 0.7245, 0.3453, 0.7245, 0.3433, 0.8598, 0.3262, 0.8598, 0.2424, 0.927, 0.2224, 0.8173, 0.2441, 0.808, 0.2441, 0.8501, 0.4876, 0.6643, 0.52, 0.6635, 0.5251, 0.8264, 0.5106, 0.8267, 0.7959, 0.2267, 0.7314, 0.242, 0.6282, 0.07919, 0.6522, 0.0, 0.5582, 0.6626, 0.52, 0.6635, 0.5231, 0.629, 0.5418, 0.6285, 0.4043, 0.7209, 0.4273, 0.6907, 0.446, 0.7098, 0.4348, 0.7245, 0.2224, 0.9728, 0.2224, 0.927, 0.2411, 0.927, 0.2411, 0.9728, 0.4799, 0.04569, 0.5166, 0.03907, 0.4273, 0.6907, 0.4043, 0.7209, 0.1665, 0.2303, 0.2988, 0.08634, 0.4274, 0.09303, 0.09277, 0.1631, 0.6537, 0.2643, 0.7314, 0.242, 0.825, 0.4179, 0.7585, 0.4884, 0.1665, 0.2303, 0.4288, 0.1158, 0.5166, 0.03907, 0.2988, 0.08634, 0.1714, 0.295, 0.2057, 0.3023, 0.1959, 0.3187, 0.1714, 0.295, 0.1783, 0.2792, 0.2057, 0.3023, 0.1346, 0.2157, 0.08901, 0.2311, 0.1094, 0.2007, 0.1346, 0.2157, 0.1142, 0.2461, 0.08901, 0.2311, 0.09737, 0.2677, 0.0803, 0.2459, 0.08217, 0.2423, 0.09737, 0.2677, 0.08908, 0.2739, 0.0803, 0.2459, 0.1513, 0.337, 0.1862, 0.3341, 0.1779, 0.3467, 0.1513, 0.337, 0.164, 0.3116, 0.1862, 0.3341, 0.1142, 0.2461, 0.1079, 0.2529, 0.08969, 0.2314, 0.1531, 0.2804, 0.1783, 0.2792, 0.1714, 0.295, 0.1531, 0.2804, 0.161, 0.2661, 0.1783, 0.2792, 0.144, 0.2928, 0.1512, 0.316, 0.1386, 0.2996, 0.144, 0.2928, 0.164, 0.3116, 0.1512, 0.316, 0.1608, 0.2313, 0.1142, 0.2461, 0.1346, 0.2157, 0.1608, 0.2313, 0.1437, 0.253, 0.1142, 0.2461, 0.1076, 0.2872, 0.08908, 0.2739, 0.09737, 0.2677, 0.093, 0.3012, 0.08908, 0.2739, 0.1076, 0.2872, 0.135, 0.2672, 0.104, 0.2604, 0.1079, 0.2529, 0.135, 0.2672, 0.1229, 0.2785, 0.104, 0.2604, 0.1312, 0.3498, 0.1296, 0.3776, 0.09866, 0.3556, 0.1312, 0.3498, 0.1693, 0.3582, 0.1296, 0.3776, 0.1783, 0.2792, 0.229, 0.2629, 0.2057, 0.3023, 0.1783, 0.2792, 0.1875, 0.2532, 0.229, 0.2629, 0.08217, 0.2423, 0.04081, 0.2521, 0.04378, 0.2402, 0.08217, 0.2423, 0.0803, 0.2459, 0.04081, 0.2521, 0.1104, 0.3304, 0.09866, 0.3556, 0.08603, 0.3398, 0.1104, 0.3304, 0.1312, 0.3498, 0.09866, 0.3556, 0.161, 0.2661, 0.1875, 0.2532, 0.1783, 0.2792, 0.161, 0.2661, 0.1742, 0.2421, 0.1875, 0.2532, 0.093, 0.3012, 0.05479, 0.3006, 0.08908, 0.2739, 0.093, 0.3012, 0.07464, 0.3236, 0.05479, 0.3006, 0.2587, 0.2923, 0.3358, 0.2558, 0.3158, 0.2964, 0.2587, 0.2923, 0.2787, 0.261, 0.3358, 0.2558, 0.1782, 0.3847, 0.2601, 0.3412, 0.2335, 0.3847, 0.1782, 0.3847, 0.219, 0.3496, 0.2601, 0.3412, 0.2278, 0.3332, 0.2883, 0.3181, 0.2743, 0.3295, 0.2278, 0.3332, 0.2374, 0.3189, 0.2883, 0.3181, 0.2482, 0.3051, 0.3158, 0.2964, 0.302, 0.3072, 0.2482, 0.3051, 0.2587, 0.2923, 0.3158, 0.2964, 0.2057, 0.3023, 0.2787, 0.261, 0.2587, 0.2923, 0.2057, 0.3023, 0.229, 0.2629, 0.2787, 0.261, 0.1296, 0.3776, 0.219, 0.3496, 0.1782, 0.3847, 0.1296, 0.3776, 0.1693, 0.3582, 0.219, 0.3496, 0.1779, 0.3467, 0.2374, 0.3189, 0.2278, 0.3332, 0.1779, 0.3467, 0.1862, 0.3341, 0.2374, 0.3189, 0.1959, 0.3187, 0.2587, 0.2923, 0.2482, 0.3051, 0.1959, 0.3187, 0.2057, 0.3023, 0.2587, 0.2923, 0.8755, 0.8807, 0.8264, 0.8609, 0.8616, 0.8579, 0.8755, 0.8807, 0.847, 0.8853, 0.8264, 0.8609, 0.9495, 0.8844, 0.9064, 0.8648, 0.9329, 0.8603, 0.9495, 0.8844, 0.9194, 0.8871, 0.9064, 0.8648, 0.9084, 0.8855, 0.8843, 0.8611, 0.8955, 0.8629, 0.9084, 0.8855, 0.8975, 0.8838, 0.8843, 0.8611, 0.8866, 0.8822, 0.8616, 0.8579, 0.8729, 0.8595, 0.8866, 0.8822, 0.8755, 0.8807, 0.8616, 0.8579, 0.8616, 0.8579, 0.8013, 0.8298, 0.8354, 0.8271, 0.8616, 0.8579, 0.8264, 0.8609, 0.8013, 0.8298, 0.9329, 0.8603, 0.8823, 0.8323, 0.9107, 0.8288, 0.9329, 0.8603, 0.9064, 0.8648, 0.8823, 0.8323, 0.8955, 0.8629, 0.8587, 0.8288, 0.8704, 0.8305, 0.8955, 0.8629, 0.8843, 0.8611, 0.8587, 0.8288, 0.8729, 0.8595, 0.8354, 0.8271, 0.847, 0.828, 0.8729, 0.8595, 0.8616, 0.8579, 0.8354, 0.8271, 0.1365, 0.3342, 0.1197, 0.3212, 0.1312, 0.3261, 0.1365, 0.3342, 0.1163, 0.3245, 0.1197, 0.3212, 0.1386, 0.2996, 0.1407, 0.3153, 0.1357, 0.3032, 0.1386, 0.2996, 0.1512, 0.316, 0.1407, 0.3153, 0.1448, 0.3257, 0.1312, 0.3261, 0.1358, 0.3207, 0.1448, 0.3257, 0.1365, 0.3342, 0.1312, 0.3261, 0.1199, 0.292, 0.1357, 0.3032, 0.1229, 0.301, 0.1199, 0.292, 0.1386, 0.2996, 0.1357, 0.3032, 0.128, 0.3127, 0.1407, 0.3153, 0.1358, 0.3207, 0.128, 0.3127, 0.1357, 0.3032, 0.1407, 0.3153, 0.1194, 0.3048, 0.1357, 0.3032, 0.128, 0.3127, 0.1194, 0.3048, 0.1229, 0.301, 0.1357, 0.3032, 0.1076, 0.2872, 0.1199, 0.292, 0.1125, 0.2976, 0.1076, 0.2872, 0.1229, 0.2785, 0.1199, 0.292, 0.1104, 0.3304, 0.1057, 0.304, 0.1163, 0.3245, 0.093, 0.3012, 0.1057, 0.304, 0.1104, 0.3304, 0.1229, 0.2785, 0.1386, 0.2996, 0.1199, 0.292, 0.1229, 0.2785, 0.144, 0.2928, 0.1386, 0.2996, 0.1513, 0.337, 0.1365, 0.3342, 0.1448, 0.3257, 0.1513, 0.337, 0.1312, 0.3498, 0.1365, 0.3342, 0.1163, 0.3245, 0.1155, 0.3083, 0.1197, 0.3212, 0.1163, 0.3245, 0.1057, 0.304, 0.1155, 0.3083, 0.1125, 0.2976, 0.1229, 0.301, 0.1194, 0.3048, 0.1125, 0.2976, 0.1199, 0.292, 0.1229, 0.301, 0.1437, 0.253, 0.1742, 0.2421, 0.161, 0.2661, 0.1437, 0.253, 0.1608, 0.2313, 0.1742, 0.2421, 0.093, 0.3012, 0.08603, 0.3398, 0.07464, 0.3236, 0.093, 0.3012, 0.1104, 0.3304, 0.08603, 0.3398, 0.1312, 0.3498, 0.1163, 0.3245, 0.1365, 0.3342, 0.1312, 0.3498, 0.1104, 0.3304, 0.1163, 0.3245, 0.135, 0.2672, 0.161, 0.2661, 0.1531, 0.2804, 0.135, 0.2672, 0.1437, 0.253, 0.161, 0.2661, 0.104, 0.2604, 0.08217, 0.2423, 0.08427, 0.2389, 0.104, 0.2604, 0.09737, 0.2677, 0.08217, 0.2423, 0.1312, 0.3498, 0.1779, 0.3467, 0.1693, 0.3582, 0.1312, 0.3498, 0.1513, 0.337, 0.1779, 0.3467, 0.1229, 0.2785, 0.09737, 0.2677, 0.104, 0.2604, 0.1229, 0.2785, 0.1076, 0.2872, 0.09737, 0.2677, 0.08427, 0.2389, 0.04378, 0.2402, 0.04688, 0.2275, 0.08427, 0.2389, 0.08217, 0.2423, 0.04378, 0.2402, 0.219, 0.3496, 0.2743, 0.3295, 0.2601, 0.3412, 0.219, 0.3496, 0.2278, 0.3332, 0.2743, 0.3295, 0.1693, 0.3582, 0.2278, 0.3332, 0.219, 0.3496, 0.1693, 0.3582, 0.1779, 0.3467, 0.2278, 0.3332, 0.9194, 0.8871, 0.8955, 0.8629, 0.9064, 0.8648, 0.9194, 0.8871, 0.9084, 0.8855, 0.8955, 0.8629, 0.9064, 0.8648, 0.8704, 0.8305, 0.8823, 0.8323, 0.9064, 0.8648, 0.8955, 0.8629, 0.8704, 0.8305, 0.1512, 0.316, 0.1358, 0.3207, 0.1407, 0.3153, 0.1512, 0.316, 0.1448, 0.3257, 0.1358, 0.3207, 0.1197, 0.3212, 0.1358, 0.3207, 0.1312, 0.3261, 0.1197, 0.3212, 0.128, 0.3127, 0.1358, 0.3207, 0.1155, 0.3083, 0.128, 0.3127, 0.1197, 0.3212, 0.1155, 0.3083, 0.1194, 0.3048, 0.128, 0.3127, 0.093, 0.3012, 0.1125, 0.2976, 0.1057, 0.304, 0.093, 0.3012, 0.1076, 0.2872, 0.1125, 0.2976, 0.164, 0.3116, 0.1448, 0.3257, 0.1512, 0.316, 0.164, 0.3116, 0.1513, 0.337, 0.1448, 0.3257, 0.1057, 0.304, 0.1194, 0.3048, 0.1155, 0.3083, 0.1057, 0.304, 0.1125, 0.2976, 0.1194, 0.3048, 0.164, 0.3116, 0.1959, 0.3187, 0.1862, 0.3341, 0.164, 0.3116, 0.1714, 0.295, 0.1959, 0.3187, 0.104, 0.2604, 0.08427, 0.2389, 0.1079, 0.2529, 0.144, 0.2928, 0.1714, 0.295, 0.164, 0.3116, 0.144, 0.2928, 0.1531, 0.2804, 0.1714, 0.295, 0.1437, 0.253, 0.1079, 0.2529, 0.1142, 0.2461, 0.1437, 0.253, 0.135, 0.2672, 0.1079, 0.2529, 0.2374, 0.3189, 0.302, 0.3072, 0.2883, 0.3181, 0.2374, 0.3189, 0.2482, 0.3051, 0.302, 0.3072, 0.1862, 0.3341, 0.2482, 0.3051, 0.2374, 0.3189, 0.1862, 0.3341, 0.1959, 0.3187, 0.2482, 0.3051, 0.8975, 0.8838, 0.8729, 0.8595, 0.8843, 0.8611, 0.8975, 0.8838, 0.8866, 0.8822, 0.8729, 0.8595, 0.8843, 0.8611, 0.847, 0.828, 0.8587, 0.8288, 0.8843, 0.8611, 0.8729, 0.8595, 0.847, 0.828, 0.1229, 0.2785, 0.1531, 0.2804, 0.144, 0.2928, 0.1229, 0.2785, 0.135, 0.2672, 0.1531, 0.2804, 0.3038, 0.1922, 0.3423, 0.1929, 0.3404, 0.1624, 0.3038, 0.1922, 0.3423, 0.1922, 0.3423, 0.1929, 0.05783, 0.2656, 0.0409, 0.2526, 0.0606, 0.2493, 0.05783, 0.2656, 0.04371, 0.2783, 0.0409, 0.2526, 0.08468, 0.2599, 0.0606, 0.2493, 0.08027, 0.2459, 0.08468, 0.2599, 0.05783, 0.2656, 0.0606, 0.2493, 0.05783, 0.2656, 0.07866, 0.2659, 0.06867, 0.27, 0.05783, 0.2656, 0.08468, 0.2599, 0.07866, 0.2659, 0.07191, 0.2873, 0.04371, 0.2783, 0.05783, 0.2656, 0.07191, 0.2873, 0.05455, 0.3003, 0.04371, 0.2783, 0.08083, 0.2732, 0.06867, 0.27, 0.07866, 0.2659, 0.08083, 0.2732, 0.07336, 0.2794, 0.06867, 0.27, 0.07191, 0.2873, 0.06867, 0.27, 0.07336, 0.2794, 0.07191, 0.2873, 0.05783, 0.2656, 0.06867, 0.27, 0.08468, 0.2599, 0.08083, 0.2732, 0.07866, 0.2659, 0.08468, 0.2599, 0.08902, 0.2739, 0.08083, 0.2732, 0.08902, 0.2739, 0.07336, 0.2794, 0.08083, 0.2732, 0.08902, 0.2739, 0.07191, 0.2873, 0.07336, 0.2794, 0.1714, 0.295, 0.2057, 0.3023, 0.1783, 0.2792, 0.1714, 0.295, 0.1959, 0.3187, 0.2057, 0.3023, 0.1346, 0.2157, 0.08901, 0.2311, 0.1142, 0.2461, 0.1346, 0.2157, 0.1094, 0.2007, 0.08901, 0.2311, 0.09737, 0.2677, 0.0803, 0.2459, 0.08908, 0.2739, 0.09737, 0.2677, 0.08217, 0.2423, 0.0803, 0.2459, 0.1513, 0.337, 0.1862, 0.3341, 0.164, 0.3116, 0.1513, 0.337, 0.1779, 0.3467, 0.1862, 0.3341, 0.1142, 0.2461, 0.08969, 0.2314, 0.1079, 0.2529, 0.1531, 0.2804, 0.1783, 0.2792, 0.161, 0.2661, 0.1531, 0.2804, 0.1714, 0.295, 0.1783, 0.2792, 0.144, 0.2928, 0.1512, 0.316, 0.164, 0.3116, 0.144, 0.2928, 0.1386, 0.2996, 0.1512, 0.316, 0.1608, 0.2313, 0.1142, 0.2461, 0.1437, 0.253, 0.1608, 0.2313, 0.1346, 0.2157, 0.1142, 0.2461, 0.1076, 0.2872, 0.08908, 0.2739, 0.093, 0.3012, 0.1076, 0.2872, 0.09737, 0.2677, 0.08908, 0.2739, 0.135, 0.2672, 0.104, 0.2604, 0.1229, 0.2785, 0.135, 0.2672, 0.1079, 0.2529, 0.104, 0.2604, 0.1312, 0.3498, 0.1296, 0.3776, 0.1693, 0.3582, 0.1312, 0.3498, 0.09866, 0.3556, 0.1296, 0.3776, 0.1783, 0.2792, 0.229, 0.2629, 0.1875, 0.2532, 0.1783, 0.2792, 0.2057, 0.3023, 0.229, 0.2629, 0.08217, 0.2423, 0.04081, 0.2521, 0.0803, 0.2459, 0.08217, 0.2423, 0.04378, 0.2402, 0.04081, 0.2521, 0.1104, 0.3304, 0.09866, 0.3556, 0.1312, 0.3498, 0.1104, 0.3304, 0.08603, 0.3398, 0.09866, 0.3556, 0.161, 0.2661, 0.1875, 0.2532, 0.1742, 0.2421, 0.161, 0.2661, 0.1783, 0.2792, 0.1875, 0.2532, 0.093, 0.3012, 0.05479, 0.3006, 0.07464, 0.3236, 0.093, 0.3012, 0.08908, 0.2739, 0.05479, 0.3006, 0.2587, 0.2923, 0.3358, 0.2558, 0.2787, 0.261, 0.2587, 0.2923, 0.3158, 0.2964, 0.3358, 0.2558, 0.1782, 0.3847, 0.2601, 0.3412, 0.219, 0.3496, 0.1782, 0.3847, 0.2335, 0.3847, 0.2601, 0.3412, 0.2278, 0.3332, 0.2883, 0.3181, 0.2374, 0.3189, 0.2278, 0.3332, 0.2743, 0.3295, 0.2883, 0.3181, 0.2482, 0.3051, 0.3158, 0.2964, 0.2587, 0.2923, 0.2482, 0.3051, 0.302, 0.3072, 0.3158, 0.2964, 0.2057, 0.3023, 0.2787, 0.261, 0.229, 0.2629, 0.2057, 0.3023, 0.2587, 0.2923, 0.2787, 0.261, 0.1296, 0.3776, 0.219, 0.3496, 0.1693, 0.3582, 0.1296, 0.3776, 0.1782, 0.3847, 0.219, 0.3496, 0.1779, 0.3467, 0.2374, 0.3189, 0.1862, 0.3341, 0.1779, 0.3467, 0.2278, 0.3332, 0.2374, 0.3189, 0.1959, 0.3187, 0.2587, 0.2923, 0.2057, 0.3023, 0.1959, 0.3187, 0.2482, 0.3051, 0.2587, 0.2923, 0.8755, 0.8807, 0.8264, 0.8609, 0.847, 0.8853, 0.8755, 0.8807, 0.8616, 0.8579, 0.8264, 0.8609, 0.9495, 0.8844, 0.9064, 0.8648, 0.9194, 0.8871, 0.9495, 0.8844, 0.9329, 0.8603, 0.9064, 0.8648, 0.9084, 0.8855, 0.8843, 0.8611, 0.8975, 0.8838, 0.9084, 0.8855, 0.8955, 0.8629, 0.8843, 0.8611, 0.8866, 0.8822, 0.8616, 0.8579, 0.8755, 0.8807, 0.8866, 0.8822, 0.8729, 0.8595, 0.8616, 0.8579, 0.8616, 0.8579, 0.8013, 0.8298, 0.8264, 0.8609, 0.8616, 0.8579, 0.8354, 0.8271, 0.8013, 0.8298, 0.9329, 0.8603, 0.8823, 0.8323, 0.9064, 0.8648, 0.9329, 0.8603, 0.9107, 0.8288, 0.8823, 0.8323, 0.8955, 0.8629, 0.8587, 0.8288, 0.8843, 0.8611, 0.8955, 0.8629, 0.8704, 0.8305, 0.8587, 0.8288, 0.8729, 0.8595, 0.8354, 0.8271, 0.8616, 0.8579, 0.8729, 0.8595, 0.847, 0.828, 0.8354, 0.8271, 0.1365, 0.3342, 0.1197, 0.3212, 0.1163, 0.3245, 0.1365, 0.3342, 0.1312, 0.3261, 0.1197, 0.3212, 0.1386, 0.2996, 0.1407, 0.3153, 0.1512, 0.316, 0.1386, 0.2996, 0.1357, 0.3032, 0.1407, 0.3153, 0.1448, 0.3257, 0.1312, 0.3261, 0.1365, 0.3342, 0.1448, 0.3257, 0.1358, 0.3207, 0.1312, 0.3261, 0.1199, 0.292, 0.1357, 0.3032, 0.1386, 0.2996, 0.1199, 0.292, 0.1229, 0.301, 0.1357, 0.3032, 0.128, 0.3127, 0.1407, 0.3153, 0.1357, 0.3032, 0.128, 0.3127, 0.1358, 0.3207, 0.1407, 0.3153, 0.1194, 0.3048, 0.1357, 0.3032, 0.1229, 0.301, 0.1194, 0.3048, 0.128, 0.3127, 0.1357, 0.3032, 0.1076, 0.2872, 0.1199, 0.292, 0.1229, 0.2785, 0.1076, 0.2872, 0.1125, 0.2976, 0.1199, 0.292, 0.1104, 0.3304, 0.1057, 0.304, 0.093, 0.3012, 0.1104, 0.3304, 0.1163, 0.3245, 0.1057, 0.304, 0.1229, 0.2785, 0.1386, 0.2996, 0.144, 0.2928, 0.1229, 0.2785, 0.1199, 0.292, 0.1386, 0.2996, 0.1513, 0.337, 0.1365, 0.3342, 0.1312, 0.3498, 0.1513, 0.337, 0.1448, 0.3257, 0.1365, 0.3342, 0.1163, 0.3245, 0.1155, 0.3083, 0.1057, 0.304, 0.1163, 0.3245, 0.1197, 0.3212, 0.1155, 0.3083, 0.1125, 0.2976, 0.1229, 0.301, 0.1199, 0.292, 0.1125, 0.2976, 0.1194, 0.3048, 0.1229, 0.301, 0.1437, 0.253, 0.1742, 0.2421, 0.1608, 0.2313, 0.1437, 0.253, 0.161, 0.2661, 0.1742, 0.2421, 0.093, 0.3012, 0.08603, 0.3398, 0.1104, 0.3304, 0.093, 0.3012, 0.07464, 0.3236, 0.08603, 0.3398, 0.1312, 0.3498, 0.1163, 0.3245, 0.1104, 0.3304, 0.1312, 0.3498, 0.1365, 0.3342, 0.1163, 0.3245, 0.135, 0.2672, 0.161, 0.2661, 0.1437, 0.253, 0.135, 0.2672, 0.1531, 0.2804, 0.161, 0.2661, 0.104, 0.2604, 0.08217, 0.2423, 0.09737, 0.2677, 0.104, 0.2604, 0.08427, 0.2389, 0.08217, 0.2423, 0.1312, 0.3498, 0.1779, 0.3467, 0.1513, 0.337, 0.1312, 0.3498, 0.1693, 0.3582, 0.1779, 0.3467, 0.1229, 0.2785, 0.09737, 0.2677, 0.1076, 0.2872, 0.1229, 0.2785, 0.104, 0.2604, 0.09737, 0.2677, 0.08427, 0.2389, 0.04378, 0.2402, 0.08217, 0.2423, 0.08427, 0.2389, 0.04688, 0.2275, 0.04378, 0.2402, 0.219, 0.3496, 0.2743, 0.3295, 0.2278, 0.3332, 0.219, 0.3496, 0.2601, 0.3412, 0.2743, 0.3295, 0.1693, 0.3582, 0.2278, 0.3332, 0.1779, 0.3467, 0.1693, 0.3582, 0.219, 0.3496, 0.2278, 0.3332, 0.9194, 0.8871, 0.8955, 0.8629, 0.9084, 0.8855, 0.9194, 0.8871, 0.9064, 0.8648, 0.8955, 0.8629, 0.9064, 0.8648, 0.8704, 0.8305, 0.8955, 0.8629, 0.9064, 0.8648, 0.8823, 0.8323, 0.8704, 0.8305, 0.1512, 0.316, 0.1358, 0.3207, 0.1448, 0.3257, 0.1512, 0.316, 0.1407, 0.3153, 0.1358, 0.3207, 0.1197, 0.3212, 0.1358, 0.3207, 0.128, 0.3127, 0.1197, 0.3212, 0.1312, 0.3261, 0.1358, 0.3207, 0.1155, 0.3083, 0.128, 0.3127, 0.1194, 0.3048, 0.1155, 0.3083, 0.1197, 0.3212, 0.128, 0.3127, 0.093, 0.3012, 0.1125, 0.2976, 0.1076, 0.2872, 0.093, 0.3012, 0.1057, 0.304, 0.1125, 0.2976, 0.164, 0.3116, 0.1448, 0.3257, 0.1513, 0.337, 0.164, 0.3116, 0.1512, 0.316, 0.1448, 0.3257, 0.1057, 0.304, 0.1194, 0.3048, 0.1125, 0.2976, 0.1057, 0.304, 0.1155, 0.3083, 0.1194, 0.3048, 0.164, 0.3116, 0.1959, 0.3187, 0.1714, 0.295, 0.164, 0.3116, 0.1862, 0.3341, 0.1959, 0.3187, 0.104, 0.2604, 0.1079, 0.2529, 0.08427, 0.2389, 0.144, 0.2928, 0.1714, 0.295, 0.1531, 0.2804, 0.144, 0.2928, 0.164, 0.3116, 0.1714, 0.295, 0.1437, 0.253, 0.1079, 0.2529, 0.135, 0.2672, 0.1437, 0.253, 0.1142, 0.2461, 0.1079, 0.2529, 0.2374, 0.3189, 0.302, 0.3072, 0.2482, 0.3051, 0.2374, 0.3189, 0.2883, 0.3181, 0.302, 0.3072, 0.1862, 0.3341, 0.2482, 0.3051, 0.1959, 0.3187, 0.1862, 0.3341, 0.2374, 0.3189, 0.2482, 0.3051, 0.8975, 0.8838, 0.8729, 0.8595, 0.8866, 0.8822, 0.8975, 0.8838, 0.8843, 0.8611, 0.8729, 0.8595, 0.8843, 0.8611, 0.847, 0.828, 0.8729, 0.8595, 0.8843, 0.8611, 0.8587, 0.8288, 0.847, 0.828, 0.1229, 0.2785, 0.1531, 0.2804, 0.135, 0.2672, 0.1229, 0.2785, 0.144, 0.2928, 0.1531, 0.2804, 0.3038, 0.1922, 0.3423, 0.1929, 0.3423, 0.1922, 0.3038, 0.1922, 0.3404, 0.1624, 0.3423, 0.1929, 0.05783, 0.2656, 0.0409, 0.2526, 0.04371, 0.2783, 0.05783, 0.2656, 0.0606, 0.2493, 0.0409, 0.2526, 0.08468, 0.2599, 0.0606, 0.2493, 0.05783, 0.2656, 0.08468, 0.2599, 0.08027, 0.2459, 0.0606, 0.2493, 0.05783, 0.2656, 0.07866, 0.2659, 0.08468, 0.2599, 0.05783, 0.2656, 0.06867, 0.27, 0.07866, 0.2659, 0.07191, 0.2873, 0.04371, 0.2783, 0.05455, 0.3003, 0.07191, 0.2873, 0.05783, 0.2656, 0.04371, 0.2783, 0.08083, 0.2732, 0.06867, 0.27, 0.07336, 0.2794, 0.08083, 0.2732, 0.07866, 0.2659, 0.06867, 0.27, 0.07191, 0.2873, 0.06867, 0.27, 0.05783, 0.2656, 0.07191, 0.2873, 0.07336, 0.2794, 0.06867, 0.27, 0.08468, 0.2599, 0.08083, 0.2732, 0.08902, 0.2739, 0.08468, 0.2599, 0.07866, 0.2659, 0.08083, 0.2732, 0.08902, 0.2739, 0.07336, 0.2794, 0.07191, 0.2873, 0.08902, 0.2739, 0.08083, 0.2732, 0.07336, 0.2794, 0.2988, 0.08634, 0.2869, 0.06183, 0.4799, 0.04569, 0.5166, 0.03907, 0.7314, 0.242, 0.825, 0.4179, 0.8802, 0.3619, 0.7959, 0.2267, 0.06281, 0.7476, 0.06281, 0.9473, 0.1012, 0.9268, 0.1012, 0.7272, 0.9912, 0.337, 0.9605, 0.03481, 0.8892, 0.03482, 0.8859, 0.337, 0.8859, 0.337, 0.8859, 0.5109, 1.0, 0.5108, 0.9912, 0.337, 0.2988, 0.08634, 0.4274, 0.09303, 0.0, 0.1584, 0.2869, 0.06183, 0.6672, 0.3953, 0.5986, 0.4096, 0.6572, 0.5019, 0.7289, 0.5016, 0.3624, 0.9783, 0.3377, 0.8598, 0.3172, 0.8598, 0.3134, 0.9783, 0.4288, 0.1158, 0.3771, 0.1874, 0.2641, 0.2567, 0.1665, 0.2303, 0.6537, 0.2643, 0.6672, 0.3953, 0.7289, 0.5016, 0.7585, 0.4884, 0.7072, 0.7089, 0.711, 0.93, 0.7276, 0.9297, 0.7278, 0.7086, 0.6867, 0.629, 0.6852, 0.709, 0.7057, 0.7085, 0.7072, 0.6285, 0.7154, 0.6287, 0.7072, 0.7089, 0.7278, 0.7086, 0.7278, 0.6285, 0.3771, 0.1874, 0.3466, 0.2532, 0.2817, 0.1686, 0.2641, 0.2567, 0.4416, 0.07048, 0.4593, 0.03817, 0.43, 0.0, 0.4038, 0.02113, 0.3466, 0.2532, 0.4416, 0.07048, 0.4038, 0.02113, 0.2817, 0.1686, 0.5986, 0.4096, 0.4759, 0.5541, 0.51, 0.608, 0.6572, 0.5019, 0.6852, 0.709, 0.6907, 0.9269, 0.7072, 0.9265, 0.7057, 0.7085, 0.4469, 0.7789, 0.4469, 0.8331, 0.4572, 0.833, 0.4572, 0.7823, 0.4759, 0.5541, 0.4593, 0.5895, 0.4841, 0.6285, 0.51, 0.608, 0.6907, 0.9269, 0.6949, 0.9658, 0.7054, 0.9655, 0.7072, 0.9265, 0.711, 0.93, 0.7145, 0.9695, 0.7248, 0.9693, 0.7276, 0.9297, 0.9605, 0.03481, 0.9422, 0.0, 0.9075, 2.787e-06, 0.8892, 0.03482, 0.6221, 0.6356, 0.6144, 0.9343, 0.6852, 0.9263, 0.6852, 0.6285, 0.5166, 0.03907, 0.4273, 0.6907, 0.4546, 0.6549, 0.4288, 0.1158, 0.4593, 0.9669, 0.4979, 0.9623, 0.5106, 0.8267, 0.4876, 0.6643, 0.2411, 0.9728, 0.257, 0.9727, 0.257, 0.927, 0.2411, 0.927, 0.4273, 0.6907, 0.446, 0.7098, 0.4593, 0.6923, 0.4546, 0.6549, 0.52, 0.6635, 0.5231, 0.629, 0.5073, 0.6294, 0.4876, 0.6643, 0.6144, 0.9343, 0.633, 0.9627, 0.6676, 0.9588, 0.6852, 0.9263, 0.2707, 0.7949, 0.3036, 0.9091, 0.3127, 0.8941, 0.3134, 0.7245, 0.1665, 0.2303, 0.2235, 0.1164, 0.1498, 0.04915, 0.09277, 0.1631, 0.7314, 0.242, 0.6282, 0.07919, 0.5984, 0.177, 0.6537, 0.2643, 0.8859, 0.5109, 0.9486, 0.8008, 1.0, 0.8057, 1.0, 0.5108, 0.4125, 0.9766, 0.4125, 0.8633, 0.3951, 0.8612, 0.3723, 0.977, 0.4469, 0.8817, 0.4469, 0.747, 0.4303, 0.7245, 0.4215, 0.8595, 0.3723, 0.7245, 0.3812, 0.8608, 0.4215, 0.8612, 0.4215, 0.725, 0.5984, 0.177, 0.5061, 0.2417, 0.5614, 0.3289, 0.6537, 0.2643, 0.7278, 0.7652, 0.7546, 0.7653, 0.7546, 0.6287, 0.7278, 0.6285, 0.52, 0.6635, 0.5251, 0.8264, 0.5422, 0.826, 0.5582, 0.6626, 0.2224, 0.8173, 0.2441, 0.808, 0.2441, 0.7723, 0.2258, 0.7245, 0.5582, 0.6626, 0.5422, 0.826, 0.5568, 0.9609, 0.6144, 0.9669, 0.3453, 0.7245, 0.3433, 0.8598, 0.3578, 0.8598, 0.3723, 0.7245, 0.2441, 0.808, 0.2707, 0.8085, 0.2707, 0.7728, 0.2441, 0.7723, 0.7547, 0.7654, 0.7278, 0.7653, 0.7278, 0.8989, 0.7547, 0.899, 0.1134, 0.9504, 0.1402, 0.9504, 0.1402, 0.9277, 0.1134, 0.9277, 0.1824, 0.9258, 0.2224, 0.9134, 0.2224, 0.7245, 0.1679, 0.7799, 0.1279, 0.7245, 0.1134, 0.8719, 0.1679, 0.9277, 0.1679, 0.7369, 0.7693, 0.7653, 0.7584, 0.7653, 0.7547, 0.9533, 0.7693, 0.9531, 0.7546, 0.7128, 0.7692, 0.7135, 0.7692, 0.6292, 0.7546, 0.6285, 0.784, 0.7654, 0.7693, 0.7653, 0.7729, 0.9169, 0.784, 0.917, 0.4576, 0.7248, 0.4469, 0.7245, 0.4472, 0.7787, 0.4576, 0.7789, 0.313, 0.9102, 0.3127, 0.8941, 0.3036, 0.9091, 0.3054, 0.9167, 0.4274, 0.09303, 0.09592, 0.1006, 0.08717, 0.1005, 0.0, 0.1584, 0.6282, 0.07919, 0.5677, 0.1588, 0.5612, 0.1787, 0.5984, 0.177, 0.1951, 0.9568, 0.2103, 0.9932, 0.2145, 0.9866, 0.2145, 0.9258, 0.1669, 0.9277, 0.1402, 0.9285, 0.1402, 0.9664, 0.1669, 0.9655, 0.1012, 0.7272, 0.1012, 0.9268, 0.1134, 0.9242, 0.1134, 0.7245, 0.7289, 0.5016, 0.8563, 0.6285, 0.8859, 0.6154, 0.7585, 0.4884, 0.06281, 0.936, 0.06281, 0.736, 2.667e-08, 0.7245, 0.0, 0.9246, 0.4502, 0.8817, 0.4215, 0.898, 0.4215, 0.9143, 0.4502, 0.9651, 0.1928, 0.9778, 0.1679, 0.984, 0.1702, 1.0, 0.1951, 0.9938, 0.1951, 0.9258, 0.1702, 0.9319, 0.1679, 0.984, 0.1928, 0.9778, 0.7533, 0.899, 0.7278, 0.8998, 0.7278, 0.983, 0.7533, 0.9822, 0.6522, 0.0, 0.5732, 0.142, 0.5677, 0.1588, 0.6282, 0.07919, 0.09277, 0.1631, 0.1063, 0.1007, 0.09592, 0.1006, 0.4274, 0.09303, 0.3134, 0.9293, 0.313, 0.9102, 0.3054, 0.9167, 0.3075, 0.9256, 0.1134, 0.9697, 0.1402, 0.9696, 0.1402, 0.9504, 0.1134, 0.9504, 0.2441, 0.8501, 0.2707, 0.8506, 0.2707, 0.8085, 0.2441, 0.808, 0.3134, 0.7245, 0.3262, 0.8598, 0.3433, 0.8598, 0.3453, 0.7245, 0.2424, 0.927, 0.2441, 0.8501, 0.2441, 0.808, 0.2224, 0.8173, 0.4876, 0.6643, 0.5106, 0.8267, 0.5251, 0.8264, 0.52, 0.6635, 0.7959, 0.2267, 0.6522, 0.0, 0.6282, 0.07919, 0.7314, 0.242, 0.5582, 0.6626, 0.5418, 0.6285, 0.5231, 0.629, 0.52, 0.6635, 0.4043, 0.7209, 0.4348, 0.7245, 0.446, 0.7098, 0.4273, 0.6907, 0.2224, 0.9728, 0.2411, 0.9728, 0.2411, 0.927, 0.2224, 0.927, 0.4799, 0.04569, 0.4043, 0.7209, 0.4273, 0.6907, 0.5166, 0.03907, 0.1665, 0.2303, 0.09277, 0.1631, 0.4274, 0.09303, 0.2988, 0.08634, 0.6537, 0.2643, 0.7585, 0.4884, 0.825, 0.4179, 0.7314, 0.242, 0.1665, 0.2303, 0.2988, 0.08634, 0.5166, 0.03907, 0.4288, 0.1158])
me_cube_001.materials.append(mat_material_000)
me_cube_001.materials.append(mat_materialaptu_001)
me_cube_001.use_remesh_preserve_volume = False
me_cube_001.use_remesh_preserve_attributes = False
me_cube_001.use_mirror_vertex_groups = False
me_cube_001.update()

# ---- objects
ob_cylinder = bpy.data.objects.new('Cylinder', me_cylinder)
ob_plane = bpy.data.objects.new('Plane', me_plane)
ob_lamp = bpy.data.objects.new('Lamp', light_lamp)
ob_camera = bpy.data.objects.new('Camera', cam_camera)
ob_cube = bpy.data.objects.new('Cube', me_cube_001)

# ---- transforms, parenting, visibility, modifiers, constraints
ob_cylinder.location = (0.0, 0.0, 0.0)
ob_cylinder.lineart.crease_threshold = 0.0
ob_plane.location = (8.326, -5.778, 5.247)
ob_plane.show_instancer_for_render = False
ob_plane.lineart.crease_threshold = 0.0
_m = ob_plane.modifiers.new('ParticleSystem 1', 'PARTICLE_SYSTEM')
_m = ob_plane.modifiers.new('Fluid', 'FLUID')
_m.fluid_type = 'FLOW'
ob_lamp.location = (4.388, -4.033, 3.692)
ob_lamp.rotation_euler = (0.6503, 0.05522, 1.866)
ob_lamp.lock_rotations_4d = False
ob_lamp.empty_display_type = 'ARROWS'
ob_lamp.color = (0.0, 0.0, 0.0, 0.0)
ob_lamp.lineart.crease_threshold = 0.0
ob_camera.location = (7.481, -6.508, 5.344)
ob_camera.rotation_euler = (1.109, 0.01082, 0.8149)
ob_camera.lock_rotations_4d = False
ob_camera.empty_display_type = 'ARROWS'
ob_camera.color = (0.0, 0.0, 0.0, 0.0)
ob_camera.display_type = 'WIRE'
ob_camera.lineart.crease_threshold = 0.0
ob_cube.location = (0.0, 0.0, 0.0)
ob_cube.scale = (0.7207, 0.8995, 1.406)
ob_cube.lock_rotations_4d = False
ob_cube.empty_display_type = 'ARROWS'
ob_cube.lineart.crease_threshold = 0.0

# ---- collection membership
col_collection_1.objects.link(ob_cylinder)
col_collection_1.objects.link(ob_plane)
col_collection_1.objects.link(ob_lamp)
col_collection_1.objects.link(ob_camera)
col_collection_1.objects.link(ob_cube)

# ---- scene / render settings (as saved in the file)
scene.camera = ob_camera
scene.frame_start = 0; scene.frame_end = 55; scene.frame_set(0)
scene.render.engine = 'BLENDER_EEVEE_NEXT'
scene.render.resolution_percentage = 50
scene.render.dither_intensity = 0.0
scene.cycles.use_denoising = False
scene.cycles.samples = 128
scene.cycles.sampling_pattern = 'TABULATED_SOBOL'
scene.cycles.light_sampling_threshold = 0.0
scene.cycles.use_adaptive_sampling = False
scene.cycles.use_light_tree = False
scene.cycles.blur_glossy = 0.0
scene.cycles.sample_clamp_indirect = 0.0
scene.view_settings.view_transform = 'Standard'
bpy.context.view_layer.update()
